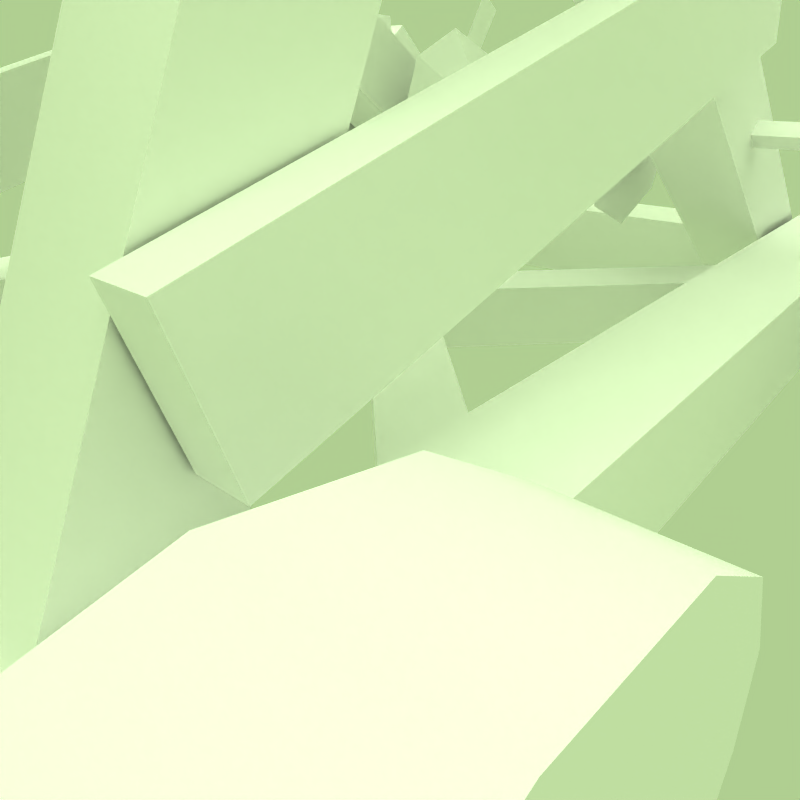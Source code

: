 # Source: catapult.blend  (saved by Blender 2.49.2; exported with 4.5.12 LTS)
import bpy
from mathutils import Matrix  # noqa: F401  (used for matrix-valued properties, if any)

bpy.ops.wm.read_factory_settings(use_empty=True)
scene = bpy.context.scene
scene.name = 'Scene'

# ---- collections
col_collection_1 = bpy.data.collections.new('Collection 1'); scene.collection.children.link(col_collection_1)
col_collection_2 = bpy.data.collections.new('Collection 2'); scene.collection.children.link(col_collection_2)

# ---- materials (node trees are filled in below, after node groups)
mat_catapult = bpy.data.materials.new('Catapult')
mat_catapult.alpha_threshold = 0.0
mat_catapult.diffuse_color = (1.0, 1.0, 1.0, 1.0)
mat_catapult.roughness = 0.5
mat_catapult.specular_intensity = 0.0
mat_catapultnocull = bpy.data.materials.new('CatapultNoCull')
mat_catapultnocull.alpha_threshold = 0.0
mat_catapultnocull.diffuse_color = (1.0, 1.0, 1.0, 1.0)
mat_catapultnocull.roughness = 0.5
mat_catapultnocull.specular_intensity = 0.0

# ---- node groups
ng_auto_smooth = bpy.data.node_groups.new('Auto Smooth', 'GeometryNodeTree')
_s = ng_auto_smooth.interface.new_socket(name='Geometry', in_out='OUTPUT', socket_type='NodeSocketGeometry')
_s = ng_auto_smooth.interface.new_socket(name='Geometry', in_out='INPUT', socket_type='NodeSocketGeometry')
_s = ng_auto_smooth.interface.new_socket(name='Angle', in_out='INPUT', socket_type='NodeSocketFloat')
_s.subtype = 'ANGLE'
_s.min_value = 0.0
_s.max_value = 3.142
ng_auto_smooth.is_modifier = True
_N = ng_auto_smooth.nodes; _L = ng_auto_smooth.links
n0 = _N.new('NodeGroupOutput'); n0.name = 'Group Output'; n0.location = (480, -100)
n1 = _N.new('NodeGroupInput'); n1.name = 'Group Input'; n1.location = (-420, -300)
n2 = _N.new('NodeGroupInput'); n2.name = 'Group Input.001'; n2.location = (-60, -100)
n3 = _N.new('GeometryNodeSetShadeSmooth'); n3.name = 'Set Shade Smooth'; n3.location = (120, -100)
n3.domain = 'EDGE'
n4 = _N.new('GeometryNodeSetShadeSmooth'); n4.name = 'Set Shade Smooth.001'; n4.location = (300, -100)
n5 = _N.new('GeometryNodeInputMeshEdgeAngle'); n5.name = 'Edge Angle'; n5.location = (-420, -220)
n6 = _N.new('GeometryNodeInputEdgeSmooth'); n6.name = 'Is Edge Smooth'; n6.location = (-60, -160)
n7 = _N.new('GeometryNodeInputShadeSmooth'); n7.name = 'Is Face Smooth'; n7.location = (-240, -340)
n8 = _N.new('FunctionNodeBooleanMath'); n8.name = 'Boolean Math'; n8.location = (-60, -220)
n9 = _N.new('FunctionNodeCompare'); n9.name = 'Compare'; n9.location = (-240, -180)
n9.operation = 'LESS_EQUAL'
_L.new(n5.outputs[0], n9.inputs[0])
_L.new(n4.outputs[0], n0.inputs[0])
_L.new(n1.outputs[1], n9.inputs[1])
_L.new(n9.outputs[0], n8.inputs[0])
_L.new(n7.outputs[0], n8.inputs[1])
_L.new(n2.outputs[0], n3.inputs[0])
_L.new(n6.outputs[0], n3.inputs[1])
_L.new(n3.outputs[0], n4.inputs[0])
_L.new(n8.outputs[0], n3.inputs[2])
n0.is_active_output = True

# ---- material node trees

# ---- world
world_world = bpy.data.worlds.new('World'); scene.world = world_world
world_world.color = (0.69, 0.81, 0.57)
world_world.use_sun_shadow = False
world_world.sun_shadow_jitter_overblur = 0.0
world_world.cycles.sampling_method = 'MANUAL'
world_world.cycles.sample_map_resolution = 256

# ---- cameras
cam_camera_003 = bpy.data.cameras.new('Camera.003')
cam_camera_003.type = 'ORTHO'
cam_camera_003.passepartout_alpha = 0.2
cam_camera_003.clip_end = 100.0
cam_camera_003.lens = 35.0
cam_camera_003.ortho_scale = 23.5
cam_camera_003.show_passepartout = False
cam_camera_003.show_safe_areas = True
cam_camera_003.dof.focus_distance = 0.0
cam_camera_003.dof.aperture_fstop = 128.0
cam_camera_004 = bpy.data.cameras.new('Camera.004')
cam_camera_004.type = 'ORTHO'
cam_camera_004.passepartout_alpha = 0.2
cam_camera_004.clip_end = 100.0
cam_camera_004.lens = 28.64
cam_camera_004.ortho_scale = 24.19
cam_camera_004.show_passepartout = False
cam_camera_004.show_safe_areas = True
cam_camera_004.dof.focus_distance = 0.0
cam_camera_004.dof.aperture_fstop = 128.0
cam_camera_002 = bpy.data.cameras.new('Camera.002')
cam_camera_002.type = 'ORTHO'
cam_camera_002.passepartout_alpha = 0.2
cam_camera_002.clip_end = 100.0
cam_camera_002.lens = 35.0
cam_camera_002.ortho_scale = 21.0
cam_camera_002.show_passepartout = False
cam_camera_002.show_safe_areas = True
cam_camera_002.dof.focus_distance = 0.0
cam_camera_002.dof.aperture_fstop = 128.0
cam_camera_001 = bpy.data.cameras.new('Camera.001')
cam_camera_001.type = 'ORTHO'
cam_camera_001.passepartout_alpha = 0.2
cam_camera_001.clip_end = 100.0
cam_camera_001.lens = 35.0
cam_camera_001.ortho_scale = 24.31
cam_camera_001.show_passepartout = False
cam_camera_001.show_safe_areas = True
cam_camera_001.dof.focus_distance = 0.0
cam_camera_001.dof.aperture_fstop = 128.0
cam_camera = bpy.data.cameras.new('Camera')
cam_camera.passepartout_alpha = 0.2
cam_camera.clip_end = 100.0
cam_camera.lens = 30.9
cam_camera.ortho_scale = 19.5
cam_camera.show_passepartout = False
cam_camera.show_safe_areas = True
cam_camera.dof.focus_distance = 0.0
cam_camera.dof.aperture_fstop = 128.0

# ---- lights
light_spot_001 = bpy.data.lights.new('Spot.001', 'POINT')
light_spot_001.transmission_factor = 0.0
light_spot_001.cutoff_distance = 30.0
light_spot_001.energy = 147.6
light_spot_001.shadow_buffer_clip_start = 1.001
light_spot_001.shadow_soft_size = 1.0
light_spot_001.shadow_maximum_resolution = 0.006
light_spot_001.use_absolute_resolution = True
light_spot_001.cycles.use_multiple_importance_sampling = False
light_spot = bpy.data.lights.new('Spot', 'SUN')
light_spot.transmission_factor = 0.0
light_spot.cutoff_distance = 30.0
light_spot.angle = 1.571
light_spot.energy = 1.0
light_spot.shadow_buffer_clip_start = 1.001
light_spot.shadow_soft_size = 1.0
light_spot.shadow_cascade_max_distance = 1000.0
light_spot.cycles.use_multiple_importance_sampling = False

# ---- meshes
me_catapult = bpy.data.meshes.new('Catapult')
me_catapult.from_pydata([(-1.437, -20.44, 23.02), (-1.437, -13.11, 23.04), (1.558, -13.11, 23.04), (1.558, -20.44, 23.02), (-1.437, -20.42, 16.68), (-1.437, -13.09, 16.7), (1.558, -13.09, 16.7), (1.558, -20.42, 16.68), (1.121, -7.006, 19.97), (-1.0, -7.009, 19.97), (1.122, -8.165, 22.59), (1.12, -5.973, 22.64), (1.12, -5.847, 17.35), (1.122, -8.039, 17.29), (-0.9992, -8.168, 22.59), (-1.001, -5.976, 22.64), (-1.001, -5.85, 17.35), (-0.9993, -8.042, 17.29), (1.491, 7.709, 18.48), (1.491, 7.717, 21.37), (-1.396, 7.714, 21.37), (-1.396, 7.706, 18.48), (-1.003, -4.389, 21.13), (1.119, -4.386, 21.13), (1.119, -4.334, 18.93), (-1.003, -4.337, 18.93), (1.061, 7.715, 20.94), (-0.9668, 7.713, 20.94), (-0.9668, 7.707, 18.91), (1.061, 7.71, 18.91), (1.489, 9.274, 18.48), (-1.398, 9.271, 18.48), (-1.162, -12.48, 21.1), (-1.162, -12.47, 18.65), (1.283, -12.48, 21.1), (1.283, -12.47, 18.65), (-0.9978, -9.629, 18.81), (-0.9978, -9.681, 21.0), (1.124, -9.679, 21.0), (1.124, -9.626, 18.81), (4.069, 18.54, 21.36), (5.281, 16.73, 21.35), (5.706, 14.59, 21.35), (5.281, 12.45, 21.35), (4.069, 10.64, 21.34), (1.489, 9.279, 21.36), (-1.398, 9.276, 21.36), (-3.836, 10.64, 21.34), (-5.048, 12.45, 21.35), (-5.473, 14.59, 21.35), (-5.048, 16.73, 21.35), (-3.836, 18.54, 21.36), (-2.023, 19.75, 21.36), (0.1164, 20.18, 21.36), (2.255, 19.75, 21.36), (3.344, 17.88, 21.36), (4.334, 16.4, 21.35), (4.682, 14.65, 21.35), (4.334, 12.91, 21.35), (3.344, 11.42, 21.35), (1.236, 10.32, 21.36), (-1.123, 10.31, 21.36), (-3.115, 11.42, 21.35), (-4.105, 12.91, 21.35), (-4.452, 14.65, 21.35), (-4.105, 16.4, 21.35), (-3.115, 17.88, 21.36), (-1.633, 18.87, 21.36), (0.1147, 19.22, 21.36), (1.862, 18.87, 21.36), (1.703, 15.31, 14.8), (3.046, 15.86, 15.77), (3.944, 16.23, 17.23), (4.343, 16.31, 18.46), (3.371, 17.81, 18.46), (3.046, 17.57, 17.23), (2.359, 16.89, 15.77), (1.331, 15.86, 14.8), (0.7743, 16.23, 14.8), (1.331, 17.58, 15.77), (1.703, 18.47, 17.23), (1.902, 18.81, 18.47), (0.1179, 18.79, 17.23), (0.1179, 17.82, 15.77), (0.1179, 16.36, 14.8), (-0.5386, 16.23, 14.8), (-1.095, 17.58, 15.77), (-1.467, 18.47, 17.23), (-1.596, 18.86, 18.47), (-3.09, 17.89, 18.46), (-2.81, 17.57, 17.23), (-2.123, 16.89, 15.77), (-1.095, 15.86, 14.8), (-1.467, 15.31, 14.8), (-2.81, 15.86, 15.77), (-3.708, 16.23, 17.23), (-4.099, 16.42, 18.46), (-4.469, 14.67, 18.46), (-4.023, 14.65, 17.22), (-3.052, 14.65, 15.77), (-1.597, 14.65, 14.8), (0.1179, 14.65, 14.46), (-1.467, 13.99, 14.8), (-2.81, 13.44, 15.77), (-3.708, 13.06, 17.22), (-4.143, 12.92, 18.46), (-3.171, 11.42, 18.45), (-2.81, 11.72, 17.22), (-2.123, 12.41, 15.77), (-1.095, 13.44, 14.79), (-0.5386, 13.06, 14.79), (-1.095, 11.72, 15.76), (-1.467, 10.82, 17.22), (-1.192, 10.28, 18.48), (0.1179, 10.5, 17.22), (0.1179, 11.48, 15.76), (0.1179, 12.93, 14.79), (0.7743, 13.06, 14.79), (1.331, 11.72, 15.76), (1.703, 10.82, 17.22), (1.168, 10.25, 18.48), (3.291, 11.34, 18.45), (3.046, 11.72, 17.22), (2.359, 12.41, 15.77), (1.331, 13.44, 14.79), (1.703, 13.99, 14.8), (3.046, 13.44, 15.77), (3.944, 13.06, 17.22), (4.3, 12.81, 18.46), (4.669, 14.56, 18.46), (4.259, 14.65, 17.22), (3.287, 14.65, 15.77), (1.833, 14.65, 14.8), (0.1147, 19.23, 18.47), (2.387, 14.65, 14.16), (4.311, 14.65, 15.45), (5.597, 14.65, 17.37), (5.18, 12.55, 17.37), (3.992, 13.04, 15.45), (2.215, 13.78, 14.16), (1.723, 13.05, 14.16), (3.083, 11.68, 15.44), (3.992, 10.77, 17.37), (2.215, 9.911, 17.37), (1.723, 10.77, 15.44), (0.9864, 12.55, 14.16), (0.1179, 12.38, 14.16), (0.1179, 10.46, 15.44), (0.1179, 9.494, 17.37), (-1.979, 9.911, 17.37), (-1.487, 10.77, 15.44), (-0.7506, 12.55, 14.16), (-1.487, 13.05, 14.16), (-2.847, 11.68, 15.44), (-3.756, 10.77, 17.37), (-4.944, 12.55, 17.37), (-3.756, 13.04, 15.45), (-1.979, 13.78, 14.16), (0.1179, 14.65, 13.71), (-2.152, 14.65, 14.16), (-4.076, 14.65, 15.45), (-5.361, 14.65, 17.37), (-4.944, 16.74, 17.38), (-3.756, 16.25, 15.45), (-1.979, 15.52, 14.16), (-1.487, 16.26, 14.17), (-2.847, 17.61, 15.45), (-3.756, 18.52, 17.38), (-1.979, 19.71, 17.38), (-1.487, 18.52, 15.45), (-0.7506, 16.75, 14.17), (0.1179, 16.92, 14.17), (0.1179, 18.84, 15.46), (0.1179, 20.12, 17.38), (2.215, 19.71, 17.38), (1.723, 18.52, 15.45), (0.9864, 16.75, 14.17), (1.723, 16.26, 14.17), (3.083, 17.61, 15.45), (3.992, 18.52, 17.38), (5.18, 16.74, 17.38), (3.992, 16.25, 15.45), (2.215, 15.52, 14.16), (4.86, -8.052, 20.34), (7.26, -8.052, 20.34), (4.86, -5.386, 26.08), (4.86, -3.209, 25.07), (7.26, -3.209, 25.07), (7.26, -5.386, 26.08), (4.86, -14.65, 6.131), (4.86, -12.48, 5.12), (7.26, -12.48, 5.12), (7.26, -14.65, 6.131), (7.26, -5.374, 20.41), (7.26, -6.409, 18.18), (4.86, -6.409, 18.18), (4.86, -5.374, 20.41), (7.26, 14.3, 6.66), (7.26, 12.14, 5.234), (4.86, 12.14, 5.234), (4.86, 14.3, 6.66), (-9.0, 10.37, 7.088), (-9.0, 11.89, 7.09), (-9.0, 10.37, 8.605), (-9.0, 11.88, 8.607), (-8.069, 10.37, 7.088), (-8.069, 11.89, 7.09), (-8.069, 10.37, 8.605), (-8.069, 11.88, 8.607), (-4.738, -7.539, 19.4), (-4.739, -6.439, 19.44), (-4.739, -6.476, 20.54), (-4.738, -7.575, 20.5), (4.86, -7.538, 19.4), (4.859, -6.44, 19.44), (4.859, -6.476, 20.53), (4.86, -7.574, 20.5), (15.67, 6.877, 10.89), (15.67, 7.241, 10.52), (15.67, 6.874, 10.16), (15.67, 6.511, 10.52), (-7.621, 6.867, 10.53), (-9.565, 6.867, 10.53), (-7.621, 3.296, 11.58), (-7.621, 4.093, 11.68), (-7.621, 3.603, 12.32), (-7.621, 5.339, 14.23), (-7.621, 7.918, 14.1), (-7.621, 8.02, 13.3), (-7.621, 8.658, 13.79), (-7.621, 10.57, 12.05), (-7.621, 10.44, 9.475), (-7.621, 9.641, 9.372), (-7.621, 10.13, 8.735), (-7.621, 8.395, 6.823), (-7.621, 5.816, 6.954), (-7.621, 5.713, 7.751), (-7.621, 5.076, 7.262), (-7.621, 3.164, 8.998), (-9.565, 3.296, 11.58), (-9.565, 4.093, 11.68), (-9.565, 3.603, 12.32), (-9.565, 5.339, 14.23), (-9.565, 7.918, 14.1), (-9.565, 8.02, 13.3), (-9.565, 8.658, 13.79), (-9.565, 10.57, 12.05), (-9.565, 10.44, 9.475), (-9.565, 9.641, 9.372), (-9.565, 10.13, 8.735), (-9.565, 8.395, 6.823), (-9.565, 5.816, 6.954), (-9.565, 5.713, 7.751), (-9.565, 5.076, 7.262), (-9.565, 3.164, 8.998), (-3.513, 4.743, 8.395), (-3.513, 6.871, 7.517), (-3.513, 8.997, 8.401), (-3.513, 9.875, 10.53), (-3.513, 8.991, 12.66), (-3.513, 6.862, 13.53), (-3.513, 4.736, 12.65), (-3.513, 3.858, 10.52), (-8.197, 2.554, 15.27), (-8.197, 3.269, 12.79), (-7.21, 3.269, 12.79), (-7.21, 2.554, 15.27), (-8.197, -12.82, 10.83), (-8.197, -12.1, 8.354), (-7.21, -12.1, 8.354), (-7.21, -12.82, 10.83), (7.33, 2.554, 15.27), (7.33, 3.269, 12.79), (8.317, 3.269, 12.79), (8.317, 2.554, 15.27), (7.33, -12.82, 10.83), (7.33, -12.1, 8.354), (8.317, -12.1, 8.354), (8.317, -12.82, 10.83), (-9.94, -16.6, 7.11), (-9.94, 15.77, 7.159), (-7.337, 15.77, 7.159), (-7.337, -16.6, 7.11), (-9.94, -16.6, 4.252), (-9.94, 15.78, 4.301), (-7.337, 15.78, 4.301), (-7.337, -16.6, 4.252), (7.458, -16.6, 7.137), (7.458, 15.77, 7.186), (10.06, 15.77, 7.186), (10.06, -16.6, 7.137), (7.458, -16.6, 4.266), (7.458, 15.78, 4.315), (10.06, 15.78, 4.315), (10.06, -16.6, 4.266), (10.86, -15.36, 3.811), (10.86, -12.56, 3.815), (-10.74, -12.56, 3.815), (-10.74, -15.36, 3.811), (10.86, -15.36, 6.611), (10.86, -12.56, 6.615), (-10.74, -12.56, 6.615), (-10.74, -15.36, 6.611), (10.86, 12.14, 3.852), (10.86, 14.94, 3.857), (-10.74, 14.94, 3.857), (-10.74, 12.14, 3.852), (10.86, 12.14, 6.652), (10.86, 14.94, 6.657), (-10.74, 14.94, 6.657), (-10.74, 12.14, 6.652), (0.06048, 0.7166, 4.722), (1.329, -0.5523, 4.72), (8.703, 6.822, 4.731), (8.703, -7.929, 6.503), (-1.208, -0.555, 6.514), (-8.582, 6.819, 6.525), (0.06048, -1.821, 4.718), (-8.582, -7.929, 6.503), (0.06048, -1.824, 6.512), (8.703, -7.926, 4.709), (-8.582, 6.822, 4.731), (-1.208, -0.5523, 4.72), (-7.313, 8.09, 4.733), (-7.313, 8.088, 6.527), (7.434, -9.195, 4.707), (7.434, -9.198, 6.501), (8.703, 6.819, 6.525), (7.434, 8.088, 6.527), (7.434, 8.09, 4.733), (-7.313, -9.198, 6.501), (-7.313, -9.195, 4.707), (-8.582, -7.926, 4.709), (1.329, -0.555, 6.514), (0.06048, 0.7139, 6.516), (-8.528, 10.75, 8.395), (-8.528, 11.2, 8.361), (-8.528, 10.72, 8.628), (-8.528, 11.12, 8.854), (-8.528, 10.54, 8.878), (-8.528, 10.75, 9.223), (-8.528, 10.26, 8.821), (-8.528, 10.01, 9.101), (-8.528, 10.57, 8.155), (-8.528, 10.45, 7.85), (-8.528, 11.59, 7.876), (-8.528, 10.56, 7.493), (-8.528, 11.57, 7.634), (-8.528, 11.34, 7.361), (-8.528, 10.88, 7.252), (-8.528, 14.07, 12.51), (-8.528, 14.58, 12.11), (-8.528, 13.85, 12.7), (-8.528, 14.79, 11.94), (-8.528, 11.88, 6.723), (-8.528, 11.57, 6.915), (10.67, 9.977, 8.862), (10.67, 8.868, 7.197), (10.67, 8.481, 5.234), (10.67, 8.874, 3.273), (10.67, 9.988, 1.612), (10.67, 11.65, 0.5028), (10.67, 13.62, 0.1155), (10.67, 15.58, 0.5087), (10.67, 17.24, 1.623), (10.67, 18.35, 3.288), (10.67, 18.73, 5.25), (10.67, 18.34, 7.211), (10.67, 17.23, 8.873), (10.67, 15.56, 9.982), (10.67, 13.6, 10.37), (10.67, 11.64, 9.976), (12.81, 9.977, 8.862), (12.81, 8.868, 7.197), (12.81, 8.481, 5.234), (12.81, 8.874, 3.273), (12.81, 9.988, 1.612), (12.81, 11.65, 0.5028), (12.81, 13.62, 0.1155), (12.81, 15.58, 0.5088), (12.81, 17.24, 1.623), (12.81, 18.35, 3.288), (12.81, 18.73, 5.25), (12.81, 18.34, 7.211), (12.81, 17.23, 8.873), (12.81, 15.56, 9.982), (12.81, 13.6, 10.37), (12.81, 11.64, 9.976), (10.67, 13.61, 5.242), (12.81, 13.61, 5.242), (-10.49, 13.61, 5.242), (-12.63, 13.61, 5.242), (-10.49, 11.64, 9.976), (-10.49, 13.6, 10.37), (-10.49, 15.56, 9.982), (-10.49, 17.23, 8.873), (-10.49, 18.34, 7.211), (-10.49, 18.73, 5.25), (-10.49, 18.35, 3.288), (-10.49, 17.24, 1.623), (-10.49, 15.58, 0.5088), (-10.49, 13.62, 0.1155), (-10.49, 11.65, 0.5028), (-10.49, 9.988, 1.612), (-10.49, 8.874, 3.273), (-10.49, 8.481, 5.234), (-10.49, 8.868, 7.197), (-10.49, 9.977, 8.862), (-12.63, 11.64, 9.976), (-12.63, 13.6, 10.37), (-12.63, 15.56, 9.982), (-12.63, 17.23, 8.873), (-12.63, 18.34, 7.211), (-12.63, 18.73, 5.25), (-12.63, 18.35, 3.288), (-12.63, 17.24, 1.623), (-12.63, 15.58, 0.5087), (-12.63, 13.62, 0.1155), (-12.63, 11.65, 0.5028), (-12.63, 9.988, 1.612), (-12.63, 8.874, 3.273), (-12.63, 8.481, 5.234), (-12.63, 8.868, 7.197), (-12.63, 9.977, 8.862), (-12.63, -17.66, 8.82), (-12.63, -18.77, 7.155), (-12.63, -19.16, 5.192), (-12.63, -18.77, 3.231), (-12.63, -17.65, 1.57), (-12.63, -15.99, 0.4609), (-12.63, -14.02, 0.07359), (-12.63, -12.06, 0.4668), (-12.63, -10.4, 1.581), (-12.63, -9.293, 3.246), (-12.63, -8.906, 5.208), (-12.63, -9.299, 7.169), (-12.63, -10.41, 8.831), (-12.63, -12.08, 9.94), (-12.63, -14.04, 10.33), (-12.63, -16.0, 9.934), (-10.49, -17.66, 8.82), (-10.49, -18.77, 7.155), (-10.49, -19.16, 5.192), (-10.49, -18.77, 3.231), (-10.49, -17.65, 1.57), (-10.49, -15.99, 0.4609), (-10.49, -14.02, 0.07359), (-10.49, -12.06, 0.4668), (-10.49, -10.4, 1.581), (-10.49, -9.293, 3.246), (-10.49, -8.906, 5.208), (-10.49, -9.299, 7.169), (-10.49, -10.41, 8.831), (-10.49, -12.08, 9.94), (-10.49, -14.04, 10.33), (-10.49, -16.0, 9.934), (-12.63, -14.03, 5.2), (-10.49, -14.03, 5.2), (12.81, -14.03, 5.2), (10.67, -14.03, 5.2), (12.81, -16.0, 9.934), (12.81, -14.04, 10.33), (12.81, -12.08, 9.94), (12.81, -10.41, 8.831), (12.81, -9.299, 7.169), (12.81, -8.906, 5.208), (12.81, -9.293, 3.246), (12.81, -10.4, 1.581), (12.81, -12.06, 0.4668), (12.81, -14.02, 0.07359), (12.81, -15.99, 0.4609), (12.81, -17.65, 1.57), (12.81, -18.77, 3.231), (12.81, -19.16, 5.192), (12.81, -18.77, 7.155), (12.81, -17.66, 8.82), (10.67, -16.0, 9.934), (10.67, -14.04, 10.33), (10.67, -12.08, 9.94), (10.67, -10.41, 8.831), (10.67, -9.299, 7.169), (10.67, -8.906, 5.208), (10.67, -9.293, 3.246), (10.67, -10.4, 1.581), (10.67, -12.06, 0.4668), (10.67, -14.02, 0.07359), (10.67, -15.99, 0.4609), (10.67, -17.65, 1.57), (10.67, -18.77, 3.231), (10.67, -19.16, 5.192), (10.67, -18.77, 7.155), (10.67, -17.66, 8.82), (-8.528, 15.66, 15.35), (-8.528, 16.73, 14.62), (-3.513, 6.867, 10.53), (14.51, 13.89, 17.56), (14.51, 13.91, 3.512), (14.51, -0.1351, 3.491), (14.51, -0.1564, 17.54), (-2.557, 6.032, 9.688), (-2.557, 6.869, 9.343), (-2.557, 7.704, 9.691), (-2.557, 8.049, 10.53), (-2.557, 7.702, 11.36), (-2.557, 6.865, 11.71), (-2.557, 6.029, 11.36), (-2.557, 5.684, 10.52), (0.06132, 5.089, 10.52), (0.06132, 5.608, 11.78), (0.06132, 6.864, 12.3), (0.06132, 8.122, 11.78), (0.06132, 8.644, 10.53), (0.06132, 8.125, 9.271), (0.06132, 5.612, 9.267), (0.06132, 6.869, 8.748), (2.679, 5.684, 10.52), (2.679, 6.029, 11.36), (2.679, 6.865, 11.71), (2.679, 7.702, 11.36), (2.679, 8.049, 10.53), (2.679, 7.704, 9.691), (2.679, 6.869, 9.343), (2.679, 6.032, 9.688), (3.636, 6.867, 10.53), (3.636, 3.858, 10.52), (3.636, 4.736, 12.65), (3.636, 6.862, 13.53), (3.636, 8.991, 12.66), (3.636, 9.875, 10.53), (3.636, 8.997, 8.401), (3.636, 6.871, 7.517), (3.636, 4.743, 8.395), (-10.51, 6.498, 10.53), (-10.51, 6.861, 10.16), (-10.51, 7.228, 10.53), (-10.51, 6.864, 10.89), (-4.625, 14.3, 6.66), (-4.625, 12.14, 5.234), (-7.025, 12.14, 5.234), (-7.025, 14.3, 6.66), (-4.625, -5.374, 20.41), (-4.625, -6.409, 18.18), (-7.025, -6.409, 18.18), (-7.025, -5.374, 20.41), (-7.025, -14.65, 6.131), (-7.025, -12.48, 5.12), (-4.625, -12.48, 5.12), (-4.625, -14.65, 6.131), (-7.025, -5.386, 26.08), (-7.025, -3.209, 25.07), (-4.625, -3.209, 25.07), (-4.625, -5.386, 26.08), (-7.025, -8.052, 20.34), (-4.625, -8.052, 20.34), (1.563, -14.04, 22.81), (1.563, -14.04, 16.95), (1.563, -18.17, 16.94), (1.563, -18.18, 22.81), (3.534, -14.04, 22.28), (3.534, -14.04, 17.48), (3.534, -18.17, 17.47), (3.534, -18.18, 22.27), (3.534, -20.32, 21.02), (3.534, -20.31, 18.72), (3.534, -18.29, 18.72), (3.534, -18.29, 21.02), (1.563, -20.32, 21.02), (1.563, -20.31, 18.72), (1.563, -18.29, 18.72), (1.563, -18.29, 21.03), (-1.445, -18.29, 21.03), (-1.445, -18.29, 18.72), (-1.445, -20.31, 18.72), (-1.445, -20.32, 21.02), (-3.416, -18.29, 21.02), (-3.416, -18.29, 18.72), (-3.416, -20.31, 18.72), (-3.416, -20.32, 21.02), (-3.416, -18.18, 22.27), (-3.416, -18.17, 17.47), (-3.416, -14.04, 17.48), (-3.416, -14.04, 22.28), (-1.445, -18.18, 22.81), (-1.445, -18.17, 16.94), (-1.445, -14.04, 16.95), (-1.445, -14.04, 22.81)], [(31, 113)], [(24, 29, 26, 23), (28, 25, 22, 27), (3, 0, 4, 7), (0, 1, 5, 4), (7, 6, 2, 3), (1, 0, 3, 2), (5, 6, 7, 4), (14, 37, 38, 10), (15, 14, 10, 11), (22, 15, 11, 23), (16, 25, 24, 12), (17, 16, 12, 13), (36, 17, 13, 39), (8, 10, 38), (9, 37, 14), (8, 11, 10), (9, 14, 15), (8, 23, 11), (9, 15, 22), (8, 24, 23), (9, 22, 25), (8, 12, 24), (9, 25, 16), (8, 13, 12), (9, 16, 17), (8, 39, 13), (9, 17, 36), (8, 38, 39), (9, 36, 37), (29, 18, 19, 26), (28, 21, 18, 29), (26, 19, 20, 27), (27, 20, 21, 28), (1, 2, 34, 32), (6, 5, 33, 35), (33, 32, 37, 36), (34, 35, 39, 38), (32, 34, 38, 37), (35, 33, 36, 39), (41, 180, 179, 40), (42, 136, 180, 41), (43, 137, 136, 42), (44, 142, 137, 43), (48, 155, 154, 47), (49, 161, 155, 48), (50, 162, 161, 49), (51, 167, 162, 50), (52, 168, 167, 51), (53, 173, 168, 52), (54, 174, 173, 53), (40, 179, 174, 54), (19, 45, 46, 20), (45, 19, 18, 30), (30, 18, 21, 31), (46, 31, 21, 20), (30, 142, 44, 45), (31, 46, 47, 154), (40, 55, 56, 41), (41, 56, 57, 42), (42, 57, 58, 43), (43, 58, 59, 44), (44, 59, 60, 45), (47, 46, 61, 62), (47, 62, 63, 48), (48, 63, 64, 49), (49, 64, 65, 50), (50, 65, 66, 51), (51, 66, 67, 52), (52, 67, 68, 53), (53, 68, 69, 54), (54, 69, 55, 40), (46, 45, 60, 61), (101, 132, 70), (132, 131, 71, 70), (131, 130, 72, 71), (130, 129, 73, 72), (72, 73, 74, 75), (71, 72, 75, 76), (70, 71, 76, 77), (101, 70, 77), (101, 77, 78), (77, 76, 79, 78), (76, 75, 80, 79), (75, 74, 81, 80), (80, 81, 133, 82), (79, 80, 82, 83), (78, 79, 83, 84), (101, 78, 84), (101, 84, 85), (84, 83, 86, 85), (83, 82, 87, 86), (82, 133, 88, 87), (87, 88, 89, 90), (86, 87, 90, 91), (85, 86, 91, 92), (101, 85, 92), (101, 92, 93), (92, 91, 94, 93), (91, 90, 95, 94), (90, 89, 96, 95), (95, 96, 97, 98), (94, 95, 98, 99), (93, 94, 99, 100), (101, 93, 100), (101, 100, 102), (100, 99, 103, 102), (99, 98, 104, 103), (98, 97, 105, 104), (104, 105, 106, 107), (103, 104, 107, 108), (102, 103, 108, 109), (101, 102, 109), (101, 109, 110), (109, 108, 111, 110), (108, 107, 112, 111), (107, 106, 113, 112), (111, 112, 114, 115), (110, 111, 115, 116), (101, 110, 116), (101, 116, 117), (116, 115, 118, 117), (115, 114, 119, 118), (119, 120, 121, 122), (118, 119, 122, 123), (117, 118, 123, 124), (101, 117, 124), (101, 124, 125), (124, 123, 126, 125), (123, 122, 127, 126), (122, 121, 128, 127), (127, 128, 129, 130), (126, 127, 130, 131), (125, 126, 131, 132), (101, 125, 132), (113, 114, 112), (114, 120, 119), (113, 120, 114), (67, 88, 133, 68), (66, 89, 88, 67), (65, 96, 89, 66), (64, 97, 96, 65), (63, 105, 97, 64), (62, 106, 105, 63), (61, 113, 106, 62), (60, 120, 113, 61), (59, 121, 120, 60), (58, 128, 121, 59), (57, 129, 128, 58), (56, 73, 129, 57), (55, 74, 73, 56), (55, 69, 81, 74), (68, 133, 81, 69), (158, 134, 139), (139, 134, 135, 138), (138, 135, 136, 137), (141, 138, 137, 142), (140, 139, 138, 141), (158, 139, 140), (158, 140, 145), (145, 140, 141, 144), (144, 141, 142, 143), (147, 144, 143, 148), (146, 145, 144, 147), (158, 145, 146), (158, 146, 151), (151, 146, 147, 150), (150, 147, 148, 149), (153, 150, 149, 154), (152, 151, 150, 153), (158, 151, 152), (158, 152, 157), (157, 152, 153, 156), (156, 153, 154, 155), (160, 156, 155, 161), (159, 157, 156, 160), (158, 157, 159), (158, 159, 164), (164, 159, 160, 163), (163, 160, 161, 162), (166, 163, 162, 167), (165, 164, 163, 166), (158, 164, 165), (158, 165, 170), (170, 165, 166, 169), (169, 166, 167, 168), (172, 169, 168, 173), (171, 170, 169, 172), (158, 170, 171), (158, 171, 176), (176, 171, 172, 175), (175, 172, 173, 174), (178, 175, 174, 179), (177, 176, 175, 178), (158, 176, 177), (158, 177, 182), (182, 177, 178, 181), (181, 178, 179, 180), (135, 181, 180, 136), (134, 182, 181, 135), (158, 182, 134), (31, 154, 149), (31, 149, 148), (30, 31, 148), (30, 148, 143), (30, 143, 142), (23, 26, 27), (23, 27, 22), (25, 28, 24), (28, 29, 24), (195, 194, 191, 190), (189, 183, 195, 190), (194, 184, 192, 191), (183, 185, 186, 196), (188, 184, 193, 187), (195, 183, 196), (194, 193, 184), (183, 189, 192, 184), (185, 183, 184, 188), (196, 186, 187, 193), (199, 198, 194, 195), (188, 187, 186, 185), (196, 193, 197, 200), (198, 197, 193, 194), (200, 199, 195, 196), (201, 203, 204, 202), (205, 206, 208, 207), (209, 210, 214, 213), (210, 211, 215, 214), (211, 212, 216, 215), (213, 216, 212, 209), (219, 217, 220), (219, 218, 217), (238, 223, 239, 254), (240, 239, 223, 224), (241, 240, 224, 225), (242, 241, 225, 226), (243, 242, 226, 227), (244, 243, 227, 228), (245, 244, 228, 229), (246, 245, 229, 230), (247, 246, 230, 231), (248, 247, 231, 232), (249, 248, 232, 233), (250, 249, 233, 234), (251, 250, 234, 235), (252, 251, 235, 236), (253, 252, 236, 237), (254, 253, 237, 238), (221, 223, 238), (239, 222, 254), (221, 224, 223), (222, 239, 240), (221, 225, 224), (222, 240, 241), (221, 226, 225), (222, 241, 242), (221, 227, 226), (222, 242, 243), (221, 228, 227), (222, 243, 244), (221, 229, 228), (222, 244, 245), (221, 230, 229), (222, 245, 246), (221, 231, 230), (222, 246, 247), (221, 232, 231), (222, 247, 248), (221, 233, 232), (222, 248, 249), (221, 234, 233), (222, 249, 250), (221, 235, 234), (222, 250, 251), (221, 236, 235), (222, 251, 252), (221, 237, 236), (222, 252, 253), (221, 238, 237), (222, 253, 254), (263, 266, 265, 264), (267, 268, 269, 270), (263, 264, 268, 267), (264, 265, 269, 268), (265, 266, 270, 269), (267, 270, 266, 263), (271, 274, 273, 272), (275, 276, 277, 278), (271, 272, 276, 275), (272, 273, 277, 276), (273, 274, 278, 277), (275, 278, 274, 271), (283, 286, 282, 279), (279, 280, 284, 283), (285, 284, 280, 281), (286, 285, 281, 282), (282, 281, 280, 279), (291, 294, 290, 287), (287, 288, 292, 291), (293, 292, 288, 289), (294, 293, 289, 290), (290, 289, 288, 287), (299, 300, 301, 302), (296, 297, 301, 300), (299, 302, 298, 295), (307, 308, 309, 310), (304, 305, 309, 308), (307, 310, 306, 303), (320, 312, 333, 314), (311, 323, 324, 334), (331, 317, 319, 330), (318, 315, 322, 332), (317, 325, 326, 319), (315, 316, 321, 322), (312, 313, 327, 333), (311, 334, 328, 329), (333, 327, 328, 334), (315, 319, 333, 334), (316, 315, 334, 324), (319, 315, 318, 330), (314, 333, 319, 326), (335, 337, 338, 336), (337, 339, 340, 338), (339, 341, 342, 340), (347, 348, 349, 346), (335, 336, 343), (336, 350, 351, 345), (347, 354, 355, 348), (343, 336, 345, 344), (344, 345, 347, 346), (388, 357, 356), (389, 372, 373), (388, 358, 357), (389, 373, 374), (388, 359, 358), (389, 374, 375), (388, 360, 359), (389, 375, 376), (388, 361, 360), (389, 376, 377), (388, 362, 361), (389, 377, 378), (388, 363, 362), (389, 378, 379), (388, 364, 363), (389, 379, 380), (388, 365, 364), (389, 380, 381), (388, 366, 365), (389, 381, 382), (388, 367, 366), (389, 382, 383), (388, 368, 367), (389, 383, 384), (388, 369, 368), (389, 384, 385), (388, 370, 369), (389, 385, 386), (388, 371, 370), (389, 386, 387), (388, 356, 371), (389, 387, 372), (356, 357, 373, 372), (357, 358, 374, 373), (358, 359, 375, 374), (359, 360, 376, 375), (360, 361, 377, 376), (361, 362, 378, 377), (362, 363, 379, 378), (363, 364, 380, 379), (364, 365, 381, 380), (365, 366, 382, 381), (366, 367, 383, 382), (367, 368, 384, 383), (368, 369, 385, 384), (369, 370, 386, 385), (370, 371, 387, 386), (371, 356, 372, 387), (408, 423, 407, 392), (409, 408, 392, 393), (410, 409, 393, 394), (411, 410, 394, 395), (412, 411, 395, 396), (413, 412, 396, 397), (414, 413, 397, 398), (415, 414, 398, 399), (416, 415, 399, 400), (417, 416, 400, 401), (418, 417, 401, 402), (419, 418, 402, 403), (420, 419, 403, 404), (421, 420, 404, 405), (422, 421, 405, 406), (423, 422, 406, 407), (390, 392, 407), (391, 423, 408), (390, 393, 392), (391, 408, 409), (390, 394, 393), (391, 409, 410), (390, 395, 394), (391, 410, 411), (390, 396, 395), (391, 411, 412), (390, 397, 396), (391, 412, 413), (390, 398, 397), (391, 413, 414), (390, 399, 398), (391, 414, 415), (390, 400, 399), (391, 415, 416), (390, 401, 400), (391, 416, 417), (390, 402, 401), (391, 417, 418), (390, 403, 402), (391, 418, 419), (390, 404, 403), (391, 419, 420), (390, 405, 404), (391, 420, 421), (390, 406, 405), (391, 421, 422), (390, 407, 406), (391, 422, 423), (456, 425, 424), (457, 440, 441), (456, 426, 425), (457, 441, 442), (456, 427, 426), (457, 442, 443), (456, 428, 427), (457, 443, 444), (456, 429, 428), (457, 444, 445), (456, 430, 429), (457, 445, 446), (456, 431, 430), (457, 446, 447), (456, 432, 431), (457, 447, 448), (456, 433, 432), (457, 448, 449), (456, 434, 433), (457, 449, 450), (456, 435, 434), (457, 450, 451), (456, 436, 435), (457, 451, 452), (456, 437, 436), (457, 452, 453), (456, 438, 437), (457, 453, 454), (456, 439, 438), (457, 454, 455), (456, 424, 439), (457, 455, 440), (424, 425, 441, 440), (425, 426, 442, 441), (426, 427, 443, 442), (427, 428, 444, 443), (428, 429, 445, 444), (429, 430, 446, 445), (430, 431, 447, 446), (431, 432, 448, 447), (432, 433, 449, 448), (433, 434, 450, 449), (434, 435, 451, 450), (435, 436, 452, 451), (436, 437, 453, 452), (437, 438, 454, 453), (438, 439, 455, 454), (439, 424, 440, 455), (476, 491, 475, 460), (477, 476, 460, 461), (478, 477, 461, 462), (479, 478, 462, 463), (480, 479, 463, 464), (481, 480, 464, 465), (482, 481, 465, 466), (483, 482, 466, 467), (484, 483, 467, 468), (485, 484, 468, 469), (486, 485, 469, 470), (487, 486, 470, 471), (488, 487, 471, 472), (489, 488, 472, 473), (490, 489, 473, 474), (491, 490, 474, 475), (458, 460, 475), (459, 491, 476), (458, 461, 460), (459, 476, 477), (458, 462, 461), (459, 477, 478), (458, 463, 462), (459, 478, 479), (458, 464, 463), (459, 479, 480), (458, 465, 464), (459, 480, 481), (458, 466, 465), (459, 481, 482), (458, 467, 466), (459, 482, 483), (458, 468, 467), (459, 483, 484), (458, 469, 468), (459, 484, 485), (458, 470, 469), (459, 485, 486), (458, 471, 470), (459, 486, 487), (458, 472, 471), (459, 487, 488), (458, 473, 472), (459, 488, 489), (458, 474, 473), (459, 489, 490), (458, 475, 474), (459, 490, 491), (352, 492, 350), (351, 493, 353), (350, 492, 493, 351), (256, 255, 494), (257, 256, 494), (258, 257, 494), (259, 258, 494), (260, 259, 494), (261, 260, 494), (262, 261, 494), (262, 494, 255), (497, 496, 495, 498), (255, 256, 500, 499), (256, 257, 501, 500), (257, 258, 502, 501), (258, 259, 503, 502), (259, 260, 504, 503), (260, 261, 505, 504), (261, 262, 506, 505), (262, 255, 499, 506), (499, 500, 514, 513), (500, 501, 512, 514), (501, 502, 511, 512), (502, 503, 510, 511), (503, 504, 509, 510), (504, 505, 508, 509), (505, 506, 507, 508), (506, 499, 513, 507), (515, 507, 513, 522), (516, 508, 507, 515), (517, 509, 508, 516), (518, 510, 509, 517), (519, 511, 510, 518), (520, 512, 511, 519), (521, 514, 512, 520), (522, 513, 514, 521), (524, 515, 522, 531), (525, 516, 515, 524), (526, 517, 516, 525), (527, 518, 517, 526), (528, 519, 518, 527), (529, 520, 519, 528), (530, 521, 520, 529), (531, 522, 521, 530), (524, 531, 523), (524, 523, 525), (525, 523, 526), (526, 523, 527), (527, 523, 528), (528, 523, 529), (529, 523, 530), (530, 523, 531), (218, 219, 533, 534), (217, 218, 534, 535), (220, 217, 535, 532), (219, 220, 532, 533), (532, 535, 533), (535, 534, 533), (536, 540, 541, 537), (538, 542, 543, 539), (540, 536, 539, 543), (548, 551, 550, 549), (537, 541, 542, 538), (540, 543, 549, 550), (551, 548, 552, 553), (553, 552, 544, 547), (542, 552, 543), (541, 540, 553), (548, 549, 543, 552), (553, 540, 550, 551), (542, 545, 544, 552), (547, 546, 541, 553), (541, 546, 545, 542), (2, 6, 35, 34), (1, 32, 33, 5), (558, 561, 560, 559), (554, 558, 559, 555), (555, 559, 560, 556), (556, 560, 561, 557), (557, 561, 558, 554), (566, 562, 565, 569), (567, 563, 562, 566), (568, 564, 563, 567), (569, 565, 564, 568), (565, 562, 563, 564), (574, 575, 576, 577), (570, 571, 575, 574), (571, 572, 576, 575), (572, 573, 577, 576), (573, 570, 574, 577), (582, 585, 581, 578), (583, 582, 578, 579), (584, 583, 579, 580), (585, 584, 580, 581), (581, 580, 579, 578)])
me_catapult.polygons.foreach_set('use_smooth', [0, 0, 0, 0, 0, 0, 0, 0, 0, 0, 0, 0, 0, 0, 0, 0, 0, 0, 0, 0, 0, 0, 0, 0, 0, 0, 0, 0, 0, 0, 0, 0, 0, 0, 0, 0, 0, 0, 0, 1, 1, 1, 1, 1, 1, 1, 1, 1, 1, 1, 1, 0, 0, 0, 0, 1, 1, 1, 1, 1, 1, 1, 1, 1, 1, 1, 1, 1, 1, 1, 1, 1, 1, 1, 1, 1, 1, 1, 1, 1, 1, 1, 1, 1, 1, 1, 1, 1, 1, 1, 1, 1, 1, 1, 1, 1, 1, 1, 1, 1, 1, 1, 1, 1, 1, 1, 1, 1, 1, 1, 1, 1, 1, 1, 1, 1, 1, 1, 1, 1, 1, 1, 1, 1, 1, 1, 1, 1, 1, 1, 1, 1, 1, 1, 1, 1, 1, 1, 1, 1, 1, 1, 1, 1, 1, 1, 1, 1, 1, 1, 1, 1, 1, 1, 1, 1, 1, 1, 1, 1, 1, 1, 1, 1, 1, 1, 1, 1, 1, 1, 1, 1, 1, 1, 1, 1, 1, 1, 1, 1, 1, 1, 1, 1, 1, 1, 1, 1, 1, 1, 1, 1, 1, 1, 1, 1, 1, 1, 1, 1, 1, 1, 1, 1, 1, 0, 0, 0, 0, 0, 0, 0, 0, 0, 0, 0, 0, 0, 0, 0, 0, 0, 0, 0, 0, 0, 1, 1, 1, 1, 1, 1, 0, 0, 0, 0, 0, 0, 0, 0, 0, 0, 0, 0, 0, 0, 0, 0, 0, 0, 0, 0, 0, 0, 0, 0, 0, 0, 0, 0, 0, 0, 0, 0, 0, 0, 0, 0, 0, 0, 0, 0, 0, 0, 0, 0, 0, 0, 0, 0, 0, 0, 0, 0, 0, 0, 0, 0, 0, 0, 0, 0, 0, 0, 0, 0, 0, 0, 0, 0, 0, 0, 0, 0, 0, 0, 0, 0, 0, 0, 0, 0, 0, 0, 0, 0, 0, 0, 0, 0, 0, 0, 0, 0, 0, 0, 0, 0, 0, 0, 0, 0, 0, 0, 0, 0, 0, 0, 0, 0, 0, 0, 0, 0, 0, 0, 0, 0, 0, 0, 0, 0, 0, 0, 0, 0, 0, 0, 0, 0, 0, 0, 1, 1, 1, 1, 1, 1, 1, 1, 1, 1, 1, 1, 1, 1, 1, 1, 1, 1, 1, 1, 1, 1, 1, 1, 1, 1, 1, 1, 1, 1, 1, 1, 0, 0, 0, 0, 0, 0, 0, 0, 0, 0, 0, 0, 0, 0, 0, 0, 0, 0, 0, 0, 0, 0, 0, 0, 0, 0, 0, 0, 0, 0, 0, 0, 0, 0, 0, 0, 0, 0, 0, 0, 0, 0, 0, 0, 0, 0, 0, 0, 0, 0, 0, 0, 0, 0, 0, 0, 0, 0, 0, 0, 0, 0, 0, 0, 1, 1, 1, 1, 1, 1, 1, 1, 1, 1, 1, 1, 1, 1, 1, 1, 1, 1, 1, 1, 1, 1, 1, 1, 1, 1, 1, 1, 1, 1, 1, 1, 0, 0, 0, 0, 0, 0, 0, 0, 0, 0, 0, 0, 0, 0, 0, 0, 0, 0, 0, 0, 0, 0, 0, 0, 0, 0, 0, 0, 0, 0, 0, 0, 0, 0, 0, 0, 0, 0, 0, 0, 0, 0, 0, 0, 0, 0, 0, 0, 0, 0, 0, 0, 1, 1, 1, 1, 1, 1, 1, 1, 1, 1, 1, 1, 1, 1, 1, 1, 0, 0, 0, 0, 0, 0, 0, 0, 0, 0, 0, 0, 0, 0, 0, 0, 1, 1, 1, 1, 1, 1, 0, 0, 0, 0, 0, 0, 0, 0, 0, 0, 0, 0, 0, 0, 0, 0, 0, 1, 1, 1, 1, 1, 0, 0, 0, 0, 0, 0, 0, 0, 0, 0, 1, 1, 1, 1, 1])
_uv = me_catapult.uv_layers.new(name='UVTex')
_uv.uv.foreach_set('vector', [0.8444, 0.51, 0.8435, 0.2196, 0.8924, 0.2194, 0.8972, 0.5112, 0.8435, 0.2196, 0.8444, 0.51, 0.8972, 0.5112, 0.8924, 0.2194, 0.7378, 0.6438, 0.6972, 0.6438, 0.6972, 0.5861, 0.7378, 0.5861, 0.5949, 0.7131, 0.6972, 0.7131, 0.6972, 0.7736, 0.5949, 0.7736, 0.8496, 0.7736, 0.7378, 0.7736, 0.7378, 0.7131, 0.8496, 0.7131, 0.6972, 0.7131, 0.6972, 0.6438, 0.7378, 0.6438, 0.7378, 0.7131, 0.6972, 0.7736, 0.7378, 0.7736, 0.7378, 0.8416, 0.6972, 0.8416, 0.981, 0.5821, 0.9807, 0.6283, 0.9461, 0.6283, 0.9459, 0.5821, 0.9812, 0.5313, 0.981, 0.5821, 0.9459, 0.5821, 0.9456, 0.5313, 0.9812, 0.4805, 0.9812, 0.5313, 0.9456, 0.5313, 0.9456, 0.4805, 0.9812, 0.5313, 0.9812, 0.4805, 0.9456, 0.4805, 0.9456, 0.5313, 0.981, 0.5821, 0.9812, 0.5313, 0.9456, 0.5313, 0.9459, 0.5821, 0.9809, 0.6283, 0.981, 0.5821, 0.9459, 0.5821, 0.9463, 0.6283, 0.8694, 0.5744, 0.9326, 0.6023, 0.8943, 0.6388, 0.8694, 0.5744, 0.8943, 0.6388, 0.9326, 0.6023, 0.8694, 0.5744, 0.9338, 0.5494, 0.9326, 0.6023, 0.8694, 0.5744, 0.9326, 0.6023, 0.9338, 0.5494, 0.8694, 0.5744, 0.8972, 0.5112, 0.9338, 0.5494, 0.8694, 0.5744, 0.9338, 0.5494, 0.8972, 0.5112, 0.8694, 0.5744, 0.8444, 0.51, 0.8972, 0.5112, 0.8694, 0.5744, 0.8972, 0.5112, 0.8444, 0.51, 0.8694, 0.5744, 0.8062, 0.5465, 0.8444, 0.51, 0.8694, 0.5744, 0.8444, 0.51, 0.8062, 0.5465, 0.8694, 0.5744, 0.805, 0.5994, 0.8062, 0.5465, 0.8694, 0.5744, 0.8062, 0.5465, 0.805, 0.5994, 0.8694, 0.5744, 0.8415, 0.6376, 0.805, 0.5994, 0.8694, 0.5744, 0.805, 0.5994, 0.8415, 0.6376, 0.8694, 0.5744, 0.8943, 0.6388, 0.8415, 0.6376, 0.8694, 0.5744, 0.8415, 0.6376, 0.8943, 0.6388, 0.8435, 0.2196, 0.8327, 0.2118, 0.9031, 0.2115, 0.8924, 0.2194, 0.9809, 0.2098, 0.9884, 0.1994, 0.9378, 0.1994, 0.9453, 0.2098, 0.9453, 0.2098, 0.9378, 0.1994, 0.9884, 0.1994, 0.9809, 0.2098, 0.8924, 0.2194, 0.9031, 0.2115, 0.8327, 0.2118, 0.8435, 0.2196, 0.6972, 0.7131, 0.7378, 0.7131, 0.7243, 0.7283, 0.71, 0.7283, 0.7378, 0.7736, 0.6972, 0.7736, 0.71, 0.7587, 0.7243, 0.7587, 0.8378, 0.7063, 0.8968, 0.7064, 0.8943, 0.6388, 0.8415, 0.6376, 0.8968, 0.7064, 0.8378, 0.7063, 0.8415, 0.6376, 0.8943, 0.6388, 0.9835, 0.692, 0.9436, 0.6921, 0.9461, 0.6283, 0.9807, 0.6283, 0.9436, 0.6921, 0.9835, 0.692, 0.9809, 0.6283, 0.9463, 0.6283, 0.5508, 0.5032, 0.5351, 0.4575, 0.5517, 0.4438, 0.5815, 0.4774, 0.5109, 0.5169, 0.5117, 0.4654, 0.5351, 0.4575, 0.5508, 0.5032, 0.4698, 0.5164, 0.4856, 0.4649, 0.5117, 0.4654, 0.5109, 0.5169, 0.4341, 0.5055, 0.4601, 0.4556, 0.4856, 0.4649, 0.4698, 0.5164, 0.4703, 0.3152, 0.4855, 0.3619, 0.4601, 0.3711, 0.435, 0.3254, 0.5106, 0.3152, 0.5115, 0.3614, 0.4855, 0.3619, 0.4703, 0.3152, 0.5493, 0.329, 0.5348, 0.3691, 0.5115, 0.3614, 0.5106, 0.3152, 0.5786, 0.3537, 0.5516, 0.3825, 0.5348, 0.3691, 0.5493, 0.329, 0.5957, 0.3832, 0.5609, 0.398, 0.5516, 0.3825, 0.5786, 0.3537, 0.6023, 0.4135, 0.5636, 0.4133, 0.5609, 0.398, 0.5957, 0.3832, 0.5995, 0.4458, 0.5604, 0.4283, 0.5636, 0.4133, 0.6023, 0.4135, 0.5815, 0.4774, 0.5517, 0.4438, 0.5604, 0.4283, 0.5995, 0.4458, 0.9378, 0.1994, 0.9377, 0.1615, 0.9884, 0.1615, 0.9884, 0.1994, 0.903, 0.1734, 0.9031, 0.2115, 0.8327, 0.2118, 0.8326, 0.1736, 0.9377, 0.1615, 0.9378, 0.1994, 0.9884, 0.1994, 0.9884, 0.1615, 0.903, 0.1734, 0.8326, 0.1736, 0.8327, 0.2118, 0.9031, 0.2115, 0.4198, 0.4364, 0.4601, 0.4556, 0.4341, 0.5055, 0.3946, 0.4856, 0.4202, 0.3927, 0.3966, 0.3433, 0.435, 0.3254, 0.4601, 0.3711, 0.8017, 0.3361, 0.7884, 0.3512, 0.7583, 0.3306, 0.7649, 0.3109, 0.7649, 0.3109, 0.7583, 0.3306, 0.7228, 0.3235, 0.7215, 0.3021, 0.7215, 0.3021, 0.7228, 0.3235, 0.6874, 0.3308, 0.6781, 0.3111, 0.6781, 0.3111, 0.6874, 0.3308, 0.6574, 0.3515, 0.6414, 0.3364, 0.6414, 0.3364, 0.6574, 0.3515, 0.6349, 0.3954, 0.6139, 0.3902, 0.6416, 0.501, 0.6139, 0.4503, 0.6349, 0.4445, 0.6575, 0.486, 0.6416, 0.501, 0.6575, 0.486, 0.6876, 0.5065, 0.6784, 0.5262, 0.6784, 0.5262, 0.6876, 0.5065, 0.7231, 0.5137, 0.7218, 0.535, 0.7218, 0.535, 0.7231, 0.5137, 0.7585, 0.5064, 0.7651, 0.526, 0.7651, 0.526, 0.7585, 0.5064, 0.7885, 0.4857, 0.8019, 0.5007, 0.8019, 0.5007, 0.7885, 0.4857, 0.8086, 0.4548, 0.8264, 0.4629, 0.8264, 0.4629, 0.8086, 0.4548, 0.8156, 0.4184, 0.835, 0.4183, 0.835, 0.4183, 0.8156, 0.4184, 0.8085, 0.382, 0.8263, 0.3738, 0.8263, 0.3738, 0.8085, 0.382, 0.7884, 0.3512, 0.8017, 0.3361, 0.6139, 0.4503, 0.6139, 0.3902, 0.6349, 0.3954, 0.6349, 0.4445, 0.7213, 0.4158, 0.7212, 0.4072, 0.7257, 0.4077, 0.7212, 0.4072, 0.7211, 0.3968, 0.7308, 0.3981, 0.7257, 0.4077, 0.7211, 0.3968, 0.7208, 0.3816, 0.7374, 0.3849, 0.7308, 0.3981, 0.7208, 0.3816, 0.7193, 0.3659, 0.7432, 0.37, 0.7374, 0.3849, 0.7374, 0.3849, 0.7432, 0.37, 0.7617, 0.3825, 0.7505, 0.3929, 0.7308, 0.3981, 0.7374, 0.3849, 0.7505, 0.3929, 0.7388, 0.4024, 0.7257, 0.4077, 0.7308, 0.3981, 0.7388, 0.4024, 0.7296, 0.4095, 0.7213, 0.4158, 0.7257, 0.4077, 0.7296, 0.4095, 0.7213, 0.4158, 0.7296, 0.4095, 0.7322, 0.4123, 0.7296, 0.4095, 0.7388, 0.4024, 0.744, 0.4085, 0.7322, 0.4123, 0.7388, 0.4024, 0.7505, 0.3929, 0.7584, 0.4037, 0.744, 0.4085, 0.7505, 0.3929, 0.7617, 0.3825, 0.7722, 0.3985, 0.7584, 0.4037, 0.7584, 0.4037, 0.7722, 0.3985, 0.7757, 0.415, 0.7613, 0.4152, 0.744, 0.4085, 0.7584, 0.4037, 0.7613, 0.4152, 0.7459, 0.4155, 0.7322, 0.4123, 0.744, 0.4085, 0.7459, 0.4155, 0.7332, 0.4156, 0.7213, 0.4158, 0.7322, 0.4123, 0.7332, 0.4156, 0.7213, 0.4158, 0.7332, 0.4156, 0.7323, 0.419, 0.7332, 0.4156, 0.7459, 0.4155, 0.7442, 0.4225, 0.7323, 0.419, 0.7459, 0.4155, 0.7613, 0.4152, 0.7588, 0.4269, 0.7442, 0.4225, 0.7613, 0.4152, 0.7757, 0.415, 0.773, 0.4311, 0.7588, 0.4269, 0.7588, 0.4269, 0.773, 0.4311, 0.7632, 0.4473, 0.7511, 0.438, 0.7442, 0.4225, 0.7588, 0.4269, 0.7511, 0.438, 0.7391, 0.4287, 0.7323, 0.419, 0.7442, 0.4225, 0.7391, 0.4287, 0.7298, 0.4218, 0.7213, 0.4158, 0.7323, 0.419, 0.7298, 0.4218, 0.7213, 0.4158, 0.7298, 0.4218, 0.726, 0.4237, 0.7298, 0.4218, 0.7391, 0.4287, 0.7312, 0.4332, 0.726, 0.4237, 0.7391, 0.4287, 0.7511, 0.438, 0.7382, 0.4465, 0.7312, 0.4332, 0.7511, 0.438, 0.7632, 0.4473, 0.7456, 0.4602, 0.7382, 0.4465, 0.7382, 0.4465, 0.7456, 0.4602, 0.7222, 0.4657, 0.7217, 0.4496, 0.7312, 0.4332, 0.7382, 0.4465, 0.7217, 0.4496, 0.7216, 0.4347, 0.726, 0.4237, 0.7312, 0.4332, 0.7216, 0.4347, 0.7214, 0.4244, 0.7213, 0.4158, 0.726, 0.4237, 0.7214, 0.4244, 0.7213, 0.4158, 0.7214, 0.4244, 0.7169, 0.4238, 0.7214, 0.4244, 0.7216, 0.4347, 0.7119, 0.4334, 0.7169, 0.4238, 0.7216, 0.4347, 0.7217, 0.4496, 0.7052, 0.4468, 0.7119, 0.4334, 0.7217, 0.4496, 0.7222, 0.4657, 0.6987, 0.4609, 0.7052, 0.4468, 0.7052, 0.4468, 0.6987, 0.4609, 0.6806, 0.4483, 0.6921, 0.4385, 0.7119, 0.4334, 0.7052, 0.4468, 0.6921, 0.4385, 0.7039, 0.4291, 0.7169, 0.4238, 0.7119, 0.4334, 0.7039, 0.4291, 0.713, 0.422, 0.7213, 0.4158, 0.7169, 0.4238, 0.713, 0.422, 0.7213, 0.4158, 0.713, 0.422, 0.7104, 0.4192, 0.713, 0.422, 0.7039, 0.4291, 0.6987, 0.423, 0.7104, 0.4192, 0.7039, 0.4291, 0.6921, 0.4385, 0.6843, 0.4278, 0.6987, 0.423, 0.6921, 0.4385, 0.6806, 0.4483, 0.6688, 0.4285, 0.6843, 0.4278, 0.6987, 0.423, 0.6843, 0.4278, 0.6818, 0.4164, 0.6968, 0.4161, 0.7104, 0.4192, 0.6987, 0.423, 0.6968, 0.4161, 0.7095, 0.4159, 0.7213, 0.4158, 0.7104, 0.4192, 0.7095, 0.4159, 0.7213, 0.4158, 0.7095, 0.4159, 0.7103, 0.4126, 0.7095, 0.4159, 0.6968, 0.4161, 0.6985, 0.4092, 0.7103, 0.4126, 0.6968, 0.4161, 0.6818, 0.4164, 0.684, 0.4049, 0.6985, 0.4092, 0.684, 0.4049, 0.6679, 0.4069, 0.6785, 0.3855, 0.6914, 0.3938, 0.6985, 0.4092, 0.684, 0.4049, 0.6914, 0.3938, 0.7035, 0.4029, 0.7103, 0.4126, 0.6985, 0.4092, 0.7035, 0.4029, 0.7129, 0.4098, 0.7213, 0.4158, 0.7103, 0.4126, 0.7129, 0.4098, 0.7213, 0.4158, 0.7129, 0.4098, 0.7167, 0.4078, 0.7129, 0.4098, 0.7035, 0.4029, 0.7114, 0.3984, 0.7167, 0.4078, 0.7035, 0.4029, 0.6914, 0.3938, 0.7043, 0.3851, 0.7114, 0.3984, 0.6914, 0.3938, 0.6785, 0.3855, 0.6959, 0.3718, 0.7043, 0.3851, 0.7043, 0.3851, 0.6959, 0.3718, 0.7193, 0.3659, 0.7208, 0.3816, 0.7114, 0.3984, 0.7043, 0.3851, 0.7208, 0.3816, 0.7211, 0.3968, 0.7167, 0.4078, 0.7114, 0.3984, 0.7211, 0.3968, 0.7212, 0.4072, 0.7213, 0.4158, 0.7167, 0.4078, 0.7212, 0.4072, 0.6688, 0.4285, 0.6818, 0.4164, 0.6843, 0.4278, 0.6818, 0.4164, 0.6679, 0.4069, 0.684, 0.4049, 0.6688, 0.4285, 0.6679, 0.4069, 0.6818, 0.4164, 0.7966, 0.4406, 0.773, 0.4311, 0.7757, 0.415, 0.8008, 0.4159, 0.7828, 0.4654, 0.7632, 0.4473, 0.773, 0.4311, 0.7966, 0.4406, 0.7573, 0.486, 0.7456, 0.4602, 0.7632, 0.4473, 0.7828, 0.4654, 0.7224, 0.4947, 0.7222, 0.4657, 0.7456, 0.4602, 0.7573, 0.486, 0.687, 0.4874, 0.6987, 0.4609, 0.7222, 0.4657, 0.7224, 0.4947, 0.66, 0.4676, 0.6806, 0.4483, 0.6987, 0.4609, 0.687, 0.4874, 0.6423, 0.4345, 0.6688, 0.4285, 0.6806, 0.4483, 0.66, 0.4676, 0.6417, 0.3998, 0.6679, 0.4069, 0.6688, 0.4285, 0.6423, 0.4345, 0.6589, 0.3654, 0.6785, 0.3855, 0.6679, 0.4069, 0.6417, 0.3998, 0.6852, 0.3448, 0.6959, 0.3718, 0.6785, 0.3855, 0.6589, 0.3654, 0.7207, 0.3362, 0.7193, 0.3659, 0.6959, 0.3718, 0.6852, 0.3448, 0.7566, 0.3443, 0.7432, 0.37, 0.7193, 0.3659, 0.7207, 0.3362, 0.7831, 0.3652, 0.7617, 0.3825, 0.7432, 0.37, 0.7566, 0.3443, 0.7831, 0.3652, 0.7971, 0.3908, 0.7722, 0.3985, 0.7617, 0.3825, 0.8008, 0.4159, 0.7757, 0.415, 0.7722, 0.3985, 0.7971, 0.3908, 0.5076, 0.4133, 0.5079, 0.4267, 0.5008, 0.4261, 0.5008, 0.4261, 0.5079, 0.4267, 0.509, 0.4427, 0.4936, 0.442, 0.4936, 0.442, 0.509, 0.4427, 0.5117, 0.4654, 0.4856, 0.4649, 0.4796, 0.4361, 0.4936, 0.442, 0.4856, 0.4649, 0.4601, 0.4556, 0.4944, 0.4234, 0.5008, 0.4261, 0.4936, 0.442, 0.4796, 0.4361, 0.5076, 0.4133, 0.5008, 0.4261, 0.4944, 0.4234, 0.5076, 0.4133, 0.4944, 0.4234, 0.4901, 0.4189, 0.4901, 0.4189, 0.4944, 0.4234, 0.4796, 0.4361, 0.4699, 0.4257, 0.4699, 0.4257, 0.4796, 0.4361, 0.4601, 0.4556, 0.4447, 0.4376, 0.466, 0.4133, 0.4699, 0.4257, 0.4447, 0.4376, 0.4371, 0.4134, 0.4884, 0.4133, 0.4901, 0.4189, 0.4699, 0.4257, 0.466, 0.4133, 0.5076, 0.4133, 0.4901, 0.4189, 0.4884, 0.4133, 0.5076, 0.4133, 0.4884, 0.4133, 0.49, 0.4078, 0.49, 0.4078, 0.4884, 0.4133, 0.466, 0.4133, 0.4698, 0.4009, 0.4698, 0.4009, 0.466, 0.4133, 0.4371, 0.4134, 0.4445, 0.3889, 0.4796, 0.3906, 0.4698, 0.4009, 0.4445, 0.3889, 0.4601, 0.3711, 0.4944, 0.4033, 0.49, 0.4078, 0.4698, 0.4009, 0.4796, 0.3906, 0.5076, 0.4133, 0.49, 0.4078, 0.4944, 0.4033, 0.5076, 0.4133, 0.4944, 0.4033, 0.5007, 0.4005, 0.5007, 0.4005, 0.4944, 0.4033, 0.4796, 0.3906, 0.4936, 0.3847, 0.4936, 0.3847, 0.4796, 0.3906, 0.4601, 0.3711, 0.4855, 0.3619, 0.5089, 0.384, 0.4936, 0.3847, 0.4855, 0.3619, 0.5115, 0.3614, 0.5079, 0.3999, 0.5007, 0.4005, 0.4936, 0.3847, 0.5089, 0.384, 0.5076, 0.4133, 0.5007, 0.4005, 0.5079, 0.3999, 0.5076, 0.4133, 0.5079, 0.3999, 0.5148, 0.4011, 0.5148, 0.4011, 0.5079, 0.3999, 0.5089, 0.384, 0.5232, 0.3873, 0.5232, 0.3873, 0.5089, 0.384, 0.5115, 0.3614, 0.5348, 0.3691, 0.5343, 0.3944, 0.5232, 0.3873, 0.5348, 0.3691, 0.5516, 0.3825, 0.5204, 0.4041, 0.5148, 0.4011, 0.5232, 0.3873, 0.5343, 0.3944, 0.5076, 0.4133, 0.5148, 0.4011, 0.5204, 0.4041, 0.5076, 0.4133, 0.5204, 0.4041, 0.5241, 0.4084, 0.5241, 0.4084, 0.5204, 0.4041, 0.5343, 0.3944, 0.5411, 0.4035, 0.5411, 0.4035, 0.5343, 0.3944, 0.5516, 0.3825, 0.5609, 0.398, 0.5435, 0.4133, 0.5411, 0.4035, 0.5609, 0.398, 0.5636, 0.4133, 0.5254, 0.4133, 0.5241, 0.4084, 0.5411, 0.4035, 0.5435, 0.4133, 0.5076, 0.4133, 0.5241, 0.4084, 0.5254, 0.4133, 0.5076, 0.4133, 0.5254, 0.4133, 0.5242, 0.4182, 0.5242, 0.4182, 0.5254, 0.4133, 0.5435, 0.4133, 0.5412, 0.423, 0.5412, 0.423, 0.5435, 0.4133, 0.5636, 0.4133, 0.5604, 0.4283, 0.5344, 0.4321, 0.5412, 0.423, 0.5604, 0.4283, 0.5517, 0.4438, 0.5205, 0.4225, 0.5242, 0.4182, 0.5412, 0.423, 0.5344, 0.4321, 0.5076, 0.4133, 0.5242, 0.4182, 0.5205, 0.4225, 0.5076, 0.4133, 0.5205, 0.4225, 0.5148, 0.4255, 0.5148, 0.4255, 0.5205, 0.4225, 0.5344, 0.4321, 0.5233, 0.4393, 0.5233, 0.4393, 0.5344, 0.4321, 0.5517, 0.4438, 0.5351, 0.4575, 0.509, 0.4427, 0.5233, 0.4393, 0.5351, 0.4575, 0.5117, 0.4654, 0.5079, 0.4267, 0.5148, 0.4255, 0.5233, 0.4393, 0.509, 0.4427, 0.5076, 0.4133, 0.5148, 0.4255, 0.5079, 0.4267, 0.4202, 0.3927, 0.4601, 0.3711, 0.4445, 0.3889, 0.4202, 0.3927, 0.4445, 0.3889, 0.4371, 0.4134, 0.4198, 0.4364, 0.4202, 0.3927, 0.4371, 0.4134, 0.4198, 0.4364, 0.4371, 0.4134, 0.4447, 0.4376, 0.4198, 0.4364, 0.4447, 0.4376, 0.4601, 0.4556, 0.9456, 0.4805, 0.9453, 0.2098, 0.9809, 0.2098, 0.9456, 0.4805, 0.9809, 0.2098, 0.9812, 0.4805, 0.9812, 0.4805, 0.9809, 0.2098, 0.9456, 0.4805, 0.9809, 0.2098, 0.9453, 0.2098, 0.9456, 0.4805, 0.8308, 0.8485, 0.831, 0.8782, 0.6054, 0.8785, 0.6052, 0.8488, 0.6051, 0.9483, 0.8512, 0.9473, 0.8306, 0.9859, 0.6051, 0.9859, 0.831, 0.8782, 0.8514, 0.9168, 0.6055, 0.9161, 0.6054, 0.8785, 0.8512, 0.9473, 0.9571, 0.9474, 0.9567, 0.9877, 0.8705, 0.9867, 0.9573, 0.9182, 0.8514, 0.9168, 0.871, 0.8776, 0.9574, 0.8779, 0.8306, 0.9859, 0.8512, 0.9473, 0.8705, 0.9867, 0.831, 0.8782, 0.871, 0.8776, 0.8514, 0.9168, 0.8512, 0.9473, 0.6051, 0.9483, 0.6055, 0.9161, 0.8514, 0.9168, 0.9571, 0.9474, 0.8512, 0.9473, 0.8514, 0.9168, 0.9573, 0.9182, 0.8711, 0.8484, 0.9575, 0.8486, 0.9574, 0.8779, 0.871, 0.8776, 0.438, 0.5442, 0.4738, 0.5442, 0.4738, 0.828, 0.438, 0.828, 0.9863, 0.9478, 0.9858, 0.988, 0.9567, 0.9877, 0.9571, 0.9474, 0.5487, 0.828, 0.5105, 0.828, 0.5108, 0.5442, 0.549, 0.5442, 0.4738, 0.5442, 0.5108, 0.5442, 0.5105, 0.828, 0.4738, 0.828, 0.549, 0.5442, 0.586, 0.5442, 0.5858, 0.828, 0.5487, 0.828, 0.2307, 0.3394, 0.2983, 0.3394, 0.2983, 0.2718, 0.2307, 0.2718, 0.2307, 0.3394, 0.2307, 0.2718, 0.2983, 0.2718, 0.2983, 0.3394, 0.3926, 0.901, 0.3926, 0.8755, 0.5832, 0.8756, 0.5832, 0.901, 0.3926, 0.9773, 0.3926, 0.9519, 0.5832, 0.9518, 0.5832, 0.9773, 0.3926, 0.9519, 0.3926, 0.9264, 0.5832, 0.9264, 0.5832, 0.9518, 0.5832, 0.901, 0.5832, 0.9264, 0.3926, 0.9264, 0.3926, 0.901, 0.008801, 0.4987, 0.03519, 0.5251, 0.008801, 0.5251, 0.008801, 0.4987, 0.03519, 0.4987, 0.03519, 0.5251, 0.2062, 0.2344, 0.2062, 0.188, 0.181, 0.188, 0.181, 0.2344, 0.181, 0.1736, 0.181, 0.188, 0.2062, 0.188, 0.2062, 0.1736, 0.181, 0.2807, 0.181, 0.2952, 0.2063, 0.2952, 0.2063, 0.2807, 0.181, 0.2344, 0.181, 0.2807, 0.2063, 0.2807, 0.2062, 0.2344, 0.181, 0.188, 0.181, 0.2344, 0.2062, 0.2344, 0.2062, 0.188, 0.181, 0.1736, 0.181, 0.188, 0.2062, 0.188, 0.2062, 0.1736, 0.181, 0.2807, 0.181, 0.2952, 0.2063, 0.2952, 0.2063, 0.2807, 0.181, 0.2344, 0.181, 0.2807, 0.2063, 0.2807, 0.2062, 0.2344, 0.181, 0.188, 0.181, 0.2344, 0.2062, 0.2344, 0.2062, 0.188, 0.181, 0.1736, 0.181, 0.188, 0.2062, 0.188, 0.2062, 0.1736, 0.181, 0.2807, 0.181, 0.2952, 0.2063, 0.2952, 0.2063, 0.2807, 0.181, 0.2344, 0.181, 0.2807, 0.2063, 0.2807, 0.2062, 0.2344, 0.181, 0.188, 0.181, 0.2344, 0.2062, 0.2344, 0.2062, 0.188, 0.181, 0.1736, 0.181, 0.188, 0.2062, 0.188, 0.2062, 0.1736, 0.181, 0.2807, 0.181, 0.2952, 0.2063, 0.2952, 0.2063, 0.2807, 0.181, 0.2344, 0.181, 0.2807, 0.2063, 0.2807, 0.2062, 0.2344, 0.09883, 0.2327, 0.1681, 0.2239, 0.1519, 0.1797, 0.08999, 0.302, 0.09883, 0.2327, 0.04578, 0.2858, 0.09883, 0.2327, 0.1533, 0.2327, 0.1681, 0.2239, 0.09883, 0.2327, 0.08999, 0.302, 0.09883, 0.2872, 0.09883, 0.2327, 0.1681, 0.2416, 0.1533, 0.2327, 0.09883, 0.2327, 0.09883, 0.2872, 0.1077, 0.302, 0.09883, 0.2327, 0.1519, 0.2858, 0.1681, 0.2416, 0.09883, 0.2327, 0.1077, 0.302, 0.1519, 0.2858, 0.09883, 0.2327, 0.1077, 0.302, 0.1519, 0.2858, 0.09883, 0.2327, 0.1519, 0.2858, 0.1681, 0.2416, 0.09883, 0.2327, 0.09883, 0.2872, 0.1077, 0.302, 0.09883, 0.2327, 0.1681, 0.2416, 0.1533, 0.2327, 0.09883, 0.2327, 0.08999, 0.302, 0.09883, 0.2872, 0.09883, 0.2327, 0.1533, 0.2327, 0.1681, 0.2239, 0.09883, 0.2327, 0.04578, 0.2858, 0.08999, 0.302, 0.09883, 0.2327, 0.1681, 0.2239, 0.1519, 0.1797, 0.09883, 0.2327, 0.0296, 0.2416, 0.04578, 0.2858, 0.09883, 0.2327, 0.1519, 0.1797, 0.1077, 0.1635, 0.09883, 0.2327, 0.04433, 0.2327, 0.0296, 0.2416, 0.09883, 0.2327, 0.1077, 0.1635, 0.09883, 0.1782, 0.09883, 0.2327, 0.0296, 0.2239, 0.04433, 0.2327, 0.09883, 0.2327, 0.09883, 0.1782, 0.08999, 0.1635, 0.09883, 0.2327, 0.04578, 0.1797, 0.0296, 0.2239, 0.09883, 0.2327, 0.08999, 0.1635, 0.04578, 0.1797, 0.09883, 0.2327, 0.08999, 0.1635, 0.04578, 0.1797, 0.09883, 0.2327, 0.04578, 0.1797, 0.0296, 0.2239, 0.09883, 0.2327, 0.09883, 0.1782, 0.08999, 0.1635, 0.09883, 0.2327, 0.0296, 0.2239, 0.04433, 0.2327, 0.09883, 0.2327, 0.1077, 0.1635, 0.09883, 0.1782, 0.09883, 0.2327, 0.04433, 0.2327, 0.0296, 0.2416, 0.09883, 0.2327, 0.1519, 0.1797, 0.1077, 0.1635, 0.09883, 0.2327, 0.0296, 0.2416, 0.04578, 0.2858, 0.7772, 0.008205, 0.7772, 0.02026, 0.814, 0.02026, 0.814, 0.008205, 0.7772, 0.257, 0.814, 0.257, 0.814, 0.2455, 0.7772, 0.2455, 0.7476, 0.02026, 0.7108, 0.02026, 0.7108, 0.2455, 0.7476, 0.2455, 0.7108, 0.02026, 0.681, 0.02026, 0.681, 0.2455, 0.7108, 0.2455, 0.814, 0.02026, 0.7772, 0.02026, 0.7772, 0.2455, 0.814, 0.2455, 0.7476, 0.2455, 0.7772, 0.2455, 0.7772, 0.02026, 0.7476, 0.02026, 0.7772, 0.2455, 0.7772, 0.257, 0.814, 0.257, 0.814, 0.2455, 0.7772, 0.02026, 0.814, 0.02026, 0.814, 0.008205, 0.7772, 0.008205, 0.7772, 0.2455, 0.814, 0.2455, 0.814, 0.02026, 0.7772, 0.02026, 0.681, 0.2455, 0.7108, 0.2455, 0.7108, 0.02026, 0.681, 0.02026, 0.7108, 0.2455, 0.7476, 0.2455, 0.7476, 0.02026, 0.7108, 0.02026, 0.7772, 0.02026, 0.7476, 0.02026, 0.7476, 0.2455, 0.7772, 0.2455, 0.4653, 0.1073, 0.4653, 0.06125, 0.4158, 0.06125, 0.4158, 0.1073, 0.4158, 0.1073, 0.06346, 0.1073, 0.06346, 0.1534, 0.4158, 0.1534, 0.01641, 0.06125, 0.01641, 0.1073, 0.06346, 0.1073, 0.06346, 0.06125, 0.4158, 0.01509, 0.06346, 0.01509, 0.06346, 0.06125, 0.4158, 0.06125, 0.4158, 0.06125, 0.06346, 0.06125, 0.06346, 0.1073, 0.4158, 0.1073, 0.4653, 0.1073, 0.4653, 0.06125, 0.4158, 0.06125, 0.4158, 0.1073, 0.4158, 0.1073, 0.06346, 0.1073, 0.06346, 0.1534, 0.4158, 0.1534, 0.01641, 0.06125, 0.01641, 0.1073, 0.06346, 0.1073, 0.06346, 0.06125, 0.4158, 0.01509, 0.06346, 0.01509, 0.06346, 0.06125, 0.4158, 0.06125, 0.4158, 0.06125, 0.06346, 0.06125, 0.06346, 0.1073, 0.4158, 0.1073, 0.217, 0.3847, 0.217, 0.3481, 0.01226, 0.3481, 0.01226, 0.3847, 0.217, 0.3114, 0.01226, 0.3114, 0.01226, 0.3481, 0.217, 0.3481, 0.217, 0.3847, 0.01226, 0.3847, 0.01226, 0.4214, 0.217, 0.4214, 0.217, 0.3847, 0.217, 0.3481, 0.01226, 0.3481, 0.01226, 0.3847, 0.217, 0.3114, 0.01226, 0.3114, 0.01226, 0.3481, 0.217, 0.3481, 0.217, 0.3847, 0.01226, 0.3847, 0.01226, 0.4214, 0.217, 0.4214, 0.05428, 0.5125, 0.05428, 0.7604, 0.1031, 0.7604, 0.1031, 0.5125, 0.05428, 0.7604, 0.05428, 0.5125, 0.1031, 0.5125, 0.1031, 0.7604, 0.1963, 0.5125, 0.1963, 0.7604, 0.1478, 0.7604, 0.1478, 0.5125, 0.1031, 0.5125, 0.1031, 0.7604, 0.05428, 0.7604, 0.05428, 0.5125, 0.1963, 0.7604, 0.1963, 0.5125, 0.1478, 0.5125, 0.1478, 0.7604, 0.1478, 0.7604, 0.1478, 0.5125, 0.1963, 0.5125, 0.1963, 0.7604, 0.1963, 0.7604, 0.1963, 0.5125, 0.1478, 0.5125, 0.1478, 0.7604, 0.05428, 0.7604, 0.1031, 0.7604, 0.1031, 0.5125, 0.05428, 0.5125, 0.1478, 0.7604, 0.1478, 0.5125, 0.1031, 0.5125, 0.1031, 0.7604, 0.104, 0.7753, 0.1474, 0.7753, 0.1474, 0.821, 0.104, 0.821, 0.1478, 0.5125, 0.1478, 0.7604, 0.1031, 0.7604, 0.1031, 0.5125, 0.1478, 0.7604, 0.1031, 0.7604, 0.1031, 0.5125, 0.1478, 0.5125, 0.1031, 0.5125, 0.1031, 0.7604, 0.1478, 0.7604, 0.1478, 0.5125, 0.3262, 0.2332, 0.3216, 0.2384, 0.3273, 0.2508, 0.3376, 0.2401, 0.3216, 0.2384, 0.3128, 0.2413, 0.3119, 0.2533, 0.3273, 0.2508, 0.3128, 0.2413, 0.3071, 0.2352, 0.296, 0.2375, 0.3119, 0.2533, 0.3593, 0.229, 0.3583, 0.2183, 0.3493, 0.2078, 0.3372, 0.208, 0.3262, 0.2332, 0.3376, 0.2401, 0.326, 0.2243, 0.3376, 0.2401, 0.337, 0.378, 0.355, 0.3779, 0.3557, 0.2353, 0.3593, 0.229, 0.3825, 0.2121, 0.3716, 0.2114, 0.3583, 0.2183, 0.326, 0.2243, 0.3376, 0.2401, 0.3557, 0.2353, 0.3285, 0.2149, 0.3285, 0.2149, 0.3557, 0.2353, 0.3593, 0.229, 0.3372, 0.208, 0.3126, 0.9041, 0.2466, 0.891, 0.2466, 0.9172, 0.134, 0.9026, 0.1714, 0.9586, 0.19, 0.94, 0.3126, 0.9041, 0.2566, 0.8667, 0.2466, 0.891, 0.134, 0.9026, 0.19, 0.94, 0.2, 0.9157, 0.3126, 0.9041, 0.2752, 0.8481, 0.2566, 0.8667, 0.134, 0.9026, 0.2, 0.9157, 0.2, 0.8894, 0.3126, 0.9041, 0.2995, 0.8381, 0.2752, 0.8481, 0.134, 0.9026, 0.2, 0.8894, 0.19, 0.8652, 0.3126, 0.9041, 0.3258, 0.8381, 0.2995, 0.8381, 0.134, 0.9026, 0.19, 0.8652, 0.1714, 0.8466, 0.3126, 0.9041, 0.35, 0.8481, 0.3258, 0.8381, 0.134, 0.9026, 0.1714, 0.8466, 0.1471, 0.8365, 0.3126, 0.9041, 0.3686, 0.8667, 0.35, 0.8481, 0.134, 0.9026, 0.1471, 0.8365, 0.1208, 0.8365, 0.3126, 0.9041, 0.3787, 0.891, 0.3686, 0.8667, 0.134, 0.9026, 0.1208, 0.8365, 0.09655, 0.8466, 0.3126, 0.9041, 0.3787, 0.9172, 0.3787, 0.891, 0.134, 0.9026, 0.09655, 0.8466, 0.07797, 0.8652, 0.3126, 0.9041, 0.3686, 0.9415, 0.3787, 0.9172, 0.134, 0.9026, 0.07797, 0.8652, 0.06791, 0.8894, 0.3126, 0.9041, 0.35, 0.9601, 0.3686, 0.9415, 0.134, 0.9026, 0.06791, 0.8894, 0.06791, 0.9157, 0.3126, 0.9041, 0.3258, 0.9702, 0.35, 0.9601, 0.134, 0.9026, 0.06791, 0.9157, 0.07797, 0.94, 0.3126, 0.9041, 0.2995, 0.9702, 0.3258, 0.9702, 0.134, 0.9026, 0.07797, 0.94, 0.09655, 0.9586, 0.3126, 0.9041, 0.2752, 0.9601, 0.2995, 0.9702, 0.134, 0.9026, 0.09655, 0.9586, 0.1208, 0.9686, 0.3126, 0.9041, 0.2566, 0.9415, 0.2752, 0.9601, 0.134, 0.9026, 0.1208, 0.9686, 0.1471, 0.9686, 0.3126, 0.9041, 0.2466, 0.9172, 0.2566, 0.9415, 0.134, 0.9026, 0.1471, 0.9686, 0.1714, 0.9586, 0.01958, 0.5981, 0.01958, 0.6238, 0.03947, 0.6238, 0.03947, 0.5981, 0.01958, 0.6238, 0.01958, 0.6495, 0.03947, 0.6495, 0.03947, 0.6238, 0.01958, 0.6495, 0.01958, 0.6752, 0.03947, 0.6752, 0.03947, 0.6495, 0.01958, 0.6752, 0.01958, 0.7009, 0.03947, 0.7009, 0.03947, 0.6752, 0.01958, 0.7009, 0.01958, 0.7266, 0.03947, 0.7266, 0.03947, 0.7009, 0.01958, 0.7266, 0.01958, 0.7524, 0.03947, 0.7524, 0.03947, 0.7266, 0.01958, 0.7524, 0.01958, 0.7781, 0.03947, 0.7781, 0.03947, 0.7524, 0.01958, 0.7781, 0.01958, 0.8038, 0.03947, 0.8038, 0.03947, 0.7781, 0.01958, 0.8038, 0.01958, 0.8295, 0.03947, 0.8295, 0.03947, 0.8038, 0.01958, 0.8295, 0.01958, 0.8552, 0.03947, 0.8552, 0.03947, 0.8295, 0.01958, 0.8552, 0.01958, 0.8809, 0.03947, 0.8809, 0.03947, 0.8552, 0.01958, 0.8809, 0.01958, 0.9067, 0.03947, 0.9067, 0.03947, 0.8809, 0.01958, 0.9067, 0.01958, 0.9324, 0.03947, 0.9324, 0.03947, 0.9067, 0.01958, 0.9324, 0.01958, 0.9581, 0.03947, 0.9581, 0.03947, 0.9324, 0.01958, 0.9581, 0.01958, 0.9838, 0.03947, 0.9838, 0.03947, 0.9581, 0.01958, 0.5725, 0.01958, 0.5981, 0.03947, 0.5981, 0.03947, 0.5726, 0.01958, 0.5725, 0.01958, 0.5981, 0.03947, 0.5981, 0.03947, 0.5725, 0.01958, 0.9581, 0.01958, 0.9838, 0.03947, 0.9838, 0.03947, 0.9581, 0.01958, 0.9324, 0.01958, 0.9581, 0.03947, 0.9581, 0.03947, 0.9324, 0.01958, 0.9067, 0.01958, 0.9324, 0.03947, 0.9324, 0.03947, 0.9067, 0.01958, 0.8809, 0.01958, 0.9067, 0.03947, 0.9067, 0.03947, 0.8809, 0.01958, 0.8552, 0.01958, 0.8809, 0.03947, 0.8809, 0.03947, 0.8552, 0.01958, 0.8295, 0.01958, 0.8552, 0.03947, 0.8552, 0.03947, 0.8295, 0.01958, 0.8038, 0.01958, 0.8295, 0.03947, 0.8295, 0.03947, 0.8038, 0.01958, 0.7781, 0.01958, 0.8038, 0.03947, 0.8038, 0.03947, 0.7781, 0.01958, 0.7524, 0.01958, 0.7781, 0.03947, 0.7781, 0.03947, 0.7524, 0.01958, 0.7266, 0.01958, 0.7524, 0.03947, 0.7524, 0.03947, 0.7266, 0.01958, 0.7009, 0.01958, 0.7266, 0.03947, 0.7266, 0.03947, 0.7009, 0.01958, 0.6752, 0.01958, 0.7009, 0.03947, 0.7009, 0.03947, 0.6752, 0.01958, 0.6495, 0.01958, 0.6752, 0.03947, 0.6752, 0.03947, 0.6495, 0.01958, 0.6238, 0.01958, 0.6495, 0.03947, 0.6495, 0.03947, 0.6238, 0.01958, 0.5981, 0.01958, 0.6238, 0.03947, 0.6238, 0.03947, 0.5981, 0.3127, 0.9041, 0.3687, 0.9415, 0.3787, 0.9172, 0.134, 0.9025, 0.09656, 0.9585, 0.1208, 0.9686, 0.3127, 0.9041, 0.3501, 0.9601, 0.3687, 0.9415, 0.134, 0.9025, 0.1208, 0.9686, 0.1471, 0.9686, 0.3127, 0.9041, 0.3258, 0.9701, 0.3501, 0.9601, 0.134, 0.9025, 0.1471, 0.9686, 0.1714, 0.9585, 0.3127, 0.9041, 0.2995, 0.9701, 0.3258, 0.9701, 0.134, 0.9025, 0.1714, 0.9585, 0.19, 0.94, 0.3127, 0.9041, 0.2753, 0.9601, 0.2995, 0.9701, 0.134, 0.9025, 0.19, 0.94, 0.2, 0.9157, 0.3127, 0.9041, 0.2567, 0.9415, 0.2753, 0.9601, 0.134, 0.9025, 0.2, 0.9157, 0.2, 0.8894, 0.3127, 0.9041, 0.2466, 0.9172, 0.2567, 0.9415, 0.134, 0.9025, 0.2, 0.8894, 0.19, 0.8651, 0.3127, 0.9041, 0.2466, 0.8909, 0.2466, 0.9172, 0.134, 0.9025, 0.19, 0.8651, 0.1714, 0.8465, 0.3127, 0.9041, 0.2567, 0.8666, 0.2466, 0.8909, 0.134, 0.9025, 0.1714, 0.8465, 0.1471, 0.8365, 0.3127, 0.9041, 0.2753, 0.8481, 0.2567, 0.8666, 0.134, 0.9025, 0.1471, 0.8365, 0.1208, 0.8365, 0.3127, 0.9041, 0.2995, 0.838, 0.2753, 0.8481, 0.134, 0.9025, 0.1208, 0.8365, 0.09656, 0.8465, 0.3127, 0.9041, 0.3258, 0.838, 0.2995, 0.838, 0.134, 0.9025, 0.09656, 0.8465, 0.07798, 0.8651, 0.3127, 0.9041, 0.3501, 0.8481, 0.3258, 0.838, 0.134, 0.9025, 0.07798, 0.8651, 0.06792, 0.8894, 0.3127, 0.9041, 0.3687, 0.8666, 0.3501, 0.8481, 0.134, 0.9025, 0.06792, 0.8894, 0.06792, 0.9157, 0.3127, 0.9041, 0.3787, 0.8909, 0.3687, 0.8666, 0.134, 0.9025, 0.06792, 0.9157, 0.07798, 0.94, 0.3127, 0.9041, 0.3787, 0.9172, 0.3787, 0.8909, 0.134, 0.9025, 0.07798, 0.94, 0.09656, 0.9585, 0.134, 0.9026, 0.06791, 0.9157, 0.07796, 0.94, 0.3126, 0.9041, 0.35, 0.9601, 0.3686, 0.9415, 0.134, 0.9026, 0.06791, 0.8894, 0.06791, 0.9157, 0.3126, 0.9041, 0.3686, 0.9415, 0.3787, 0.9172, 0.134, 0.9026, 0.07796, 0.8652, 0.06791, 0.8894, 0.3126, 0.9041, 0.3787, 0.9172, 0.3787, 0.8909, 0.134, 0.9026, 0.09654, 0.8466, 0.07796, 0.8652, 0.3126, 0.9041, 0.3787, 0.8909, 0.3686, 0.8667, 0.134, 0.9026, 0.1208, 0.8365, 0.09654, 0.8466, 0.3126, 0.9041, 0.3686, 0.8667, 0.35, 0.8481, 0.134, 0.9026, 0.1471, 0.8365, 0.1208, 0.8365, 0.3126, 0.9041, 0.35, 0.8481, 0.3258, 0.838, 0.134, 0.9026, 0.1714, 0.8466, 0.1471, 0.8365, 0.3126, 0.9041, 0.3258, 0.838, 0.2995, 0.838, 0.134, 0.9026, 0.19, 0.8652, 0.1714, 0.8466, 0.3126, 0.9041, 0.2995, 0.838, 0.2752, 0.8481, 0.134, 0.9026, 0.2, 0.8894, 0.19, 0.8652, 0.3126, 0.9041, 0.2752, 0.8481, 0.2566, 0.8667, 0.134, 0.9026, 0.2, 0.9157, 0.2, 0.8894, 0.3126, 0.9041, 0.2566, 0.8667, 0.2466, 0.8909, 0.134, 0.9026, 0.19, 0.94, 0.2, 0.9157, 0.3126, 0.9041, 0.2466, 0.8909, 0.2466, 0.9172, 0.134, 0.9026, 0.1714, 0.9586, 0.19, 0.94, 0.3126, 0.9041, 0.2466, 0.9172, 0.2566, 0.9415, 0.134, 0.9026, 0.1471, 0.9686, 0.1714, 0.9586, 0.3126, 0.9041, 0.2566, 0.9415, 0.2752, 0.9601, 0.134, 0.9026, 0.1208, 0.9686, 0.1471, 0.9686, 0.3126, 0.9041, 0.2752, 0.9601, 0.2995, 0.9701, 0.134, 0.9026, 0.09654, 0.9586, 0.1208, 0.9686, 0.3126, 0.9041, 0.2995, 0.9701, 0.3258, 0.9701, 0.134, 0.9026, 0.07796, 0.94, 0.09654, 0.9586, 0.3126, 0.9041, 0.3258, 0.9701, 0.35, 0.9601, 0.01958, 0.5981, 0.01958, 0.6238, 0.03947, 0.6238, 0.03947, 0.5981, 0.01958, 0.6238, 0.01958, 0.6495, 0.03947, 0.6495, 0.03947, 0.6238, 0.01958, 0.6495, 0.01958, 0.6752, 0.03947, 0.6752, 0.03947, 0.6495, 0.01958, 0.6752, 0.01958, 0.7009, 0.03947, 0.7009, 0.03947, 0.6752, 0.01958, 0.7009, 0.01958, 0.7266, 0.03947, 0.7266, 0.03947, 0.7009, 0.01958, 0.7266, 0.01958, 0.7524, 0.03947, 0.7524, 0.03947, 0.7266, 0.01958, 0.7524, 0.01958, 0.7781, 0.03947, 0.7781, 0.03947, 0.7524, 0.01958, 0.7781, 0.01958, 0.8038, 0.03947, 0.8038, 0.03947, 0.7781, 0.01958, 0.8038, 0.01958, 0.8295, 0.03947, 0.8295, 0.03947, 0.8038, 0.01958, 0.8295, 0.01958, 0.8552, 0.03947, 0.8552, 0.03947, 0.8295, 0.01958, 0.8552, 0.01958, 0.8809, 0.03947, 0.8809, 0.03947, 0.8552, 0.01958, 0.8809, 0.01958, 0.9067, 0.03947, 0.9067, 0.03947, 0.8809, 0.01958, 0.9067, 0.01958, 0.9324, 0.03947, 0.9324, 0.03947, 0.9067, 0.01958, 0.9324, 0.01958, 0.9581, 0.03947, 0.9581, 0.03947, 0.9324, 0.01958, 0.9581, 0.01958, 0.9838, 0.03947, 0.9838, 0.03947, 0.9581, 0.01958, 0.5722, 0.01958, 0.5981, 0.03947, 0.5981, 0.03947, 0.5721, 0.01958, 0.5722, 0.01958, 0.5981, 0.03947, 0.5981, 0.03947, 0.5722, 0.01958, 0.9581, 0.01958, 0.9838, 0.03947, 0.9838, 0.03947, 0.9581, 0.01958, 0.9324, 0.01958, 0.9581, 0.03947, 0.9581, 0.03947, 0.9324, 0.01958, 0.9067, 0.01958, 0.9324, 0.03947, 0.9324, 0.03947, 0.9067, 0.01958, 0.8809, 0.01958, 0.9067, 0.03947, 0.9067, 0.03947, 0.8809, 0.01958, 0.8552, 0.01958, 0.8809, 0.03947, 0.8809, 0.03947, 0.8552, 0.01958, 0.8295, 0.01958, 0.8552, 0.03947, 0.8552, 0.03947, 0.8295, 0.01958, 0.8038, 0.01958, 0.8295, 0.03947, 0.8295, 0.03947, 0.8038, 0.01958, 0.7781, 0.01958, 0.8038, 0.03947, 0.8038, 0.03947, 0.7781, 0.01958, 0.7524, 0.01958, 0.7781, 0.03947, 0.7781, 0.03947, 0.7524, 0.01958, 0.7266, 0.01958, 0.7524, 0.03947, 0.7524, 0.03947, 0.7266, 0.01958, 0.7009, 0.01958, 0.7266, 0.03947, 0.7266, 0.03947, 0.7009, 0.01958, 0.6752, 0.01958, 0.7009, 0.03947, 0.7009, 0.03947, 0.6752, 0.01958, 0.6495, 0.01958, 0.6752, 0.03947, 0.6752, 0.03947, 0.6495, 0.01958, 0.6238, 0.01958, 0.6495, 0.03947, 0.6495, 0.03947, 0.6238, 0.01958, 0.5981, 0.01958, 0.6238, 0.03947, 0.6238, 0.03947, 0.5981, 0.134, 0.9026, 0.1714, 0.9586, 0.19, 0.94, 0.3128, 0.9041, 0.2467, 0.8909, 0.2467, 0.9172, 0.134, 0.9026, 0.1471, 0.9686, 0.1714, 0.9586, 0.3128, 0.9041, 0.2467, 0.9172, 0.2568, 0.9415, 0.134, 0.9026, 0.1208, 0.9686, 0.1471, 0.9686, 0.3128, 0.9041, 0.2568, 0.9415, 0.2753, 0.9601, 0.134, 0.9026, 0.09656, 0.9586, 0.1208, 0.9686, 0.3128, 0.9041, 0.2753, 0.9601, 0.2996, 0.9701, 0.134, 0.9026, 0.07798, 0.94, 0.09656, 0.9586, 0.3128, 0.9041, 0.2996, 0.9701, 0.3259, 0.9701, 0.134, 0.9026, 0.06793, 0.9157, 0.07798, 0.94, 0.3128, 0.9041, 0.3259, 0.9701, 0.3502, 0.9601, 0.134, 0.9026, 0.06793, 0.8894, 0.06793, 0.9157, 0.3128, 0.9041, 0.3502, 0.9601, 0.3688, 0.9415, 0.134, 0.9026, 0.07798, 0.8651, 0.06793, 0.8894, 0.3128, 0.9041, 0.3688, 0.9415, 0.3788, 0.9172, 0.134, 0.9026, 0.09656, 0.8466, 0.07798, 0.8651, 0.3128, 0.9041, 0.3788, 0.9172, 0.3788, 0.8909, 0.134, 0.9026, 0.1208, 0.8365, 0.09656, 0.8466, 0.3128, 0.9041, 0.3788, 0.8909, 0.3688, 0.8667, 0.134, 0.9026, 0.1471, 0.8365, 0.1208, 0.8365, 0.3128, 0.9041, 0.3688, 0.8667, 0.3502, 0.8481, 0.134, 0.9026, 0.1714, 0.8466, 0.1471, 0.8365, 0.3128, 0.9041, 0.3502, 0.8481, 0.3259, 0.838, 0.134, 0.9026, 0.19, 0.8651, 0.1714, 0.8466, 0.3128, 0.9041, 0.3259, 0.838, 0.2996, 0.838, 0.134, 0.9026, 0.2, 0.8894, 0.19, 0.8651, 0.3128, 0.9041, 0.2996, 0.838, 0.2753, 0.8481, 0.134, 0.9026, 0.2, 0.9157, 0.2, 0.8894, 0.3128, 0.9041, 0.2753, 0.8481, 0.2568, 0.8667, 0.134, 0.9026, 0.19, 0.94, 0.2, 0.9157, 0.3128, 0.9041, 0.2568, 0.8667, 0.2467, 0.8909, 0.325, 0.3781, 0.323, 0.4671, 0.337, 0.378, 0.355, 0.3779, 0.3684, 0.4678, 0.367, 0.3781, 0.337, 0.378, 0.323, 0.4671, 0.3684, 0.4678, 0.355, 0.3779, 0.8338, 0.1129, 0.8338, 0.05396, 0.905, 0.08345, 0.8755, 0.1547, 0.8338, 0.1129, 0.905, 0.08345, 0.9345, 0.1547, 0.8755, 0.1547, 0.905, 0.08345, 0.9762, 0.1129, 0.9345, 0.1547, 0.905, 0.08345, 0.9762, 0.05396, 0.9762, 0.1129, 0.905, 0.08345, 0.9345, 0.01225, 0.9762, 0.05396, 0.905, 0.08345, 0.8755, 0.01225, 0.9345, 0.01225, 0.905, 0.08345, 0.8755, 0.01225, 0.905, 0.08345, 0.8338, 0.05396, 0.2152, 0.5491, 0.4237, 0.5491, 0.4237, 0.7576, 0.2152, 0.7576, 0.4108, 0.2051, 0.4019, 0.247, 0.4379, 0.2414, 0.4414, 0.2249, 0.4112, 0.2708, 0.4461, 0.2957, 0.4552, 0.2605, 0.4415, 0.2507, 0.4461, 0.2957, 0.4887, 0.2909, 0.472, 0.2586, 0.4552, 0.2605, 0.4887, 0.2909, 0.5172, 0.2588, 0.4832, 0.246, 0.472, 0.2586, 0.5172, 0.2588, 0.517, 0.2159, 0.4831, 0.2291, 0.4832, 0.246, 0.517, 0.2159, 0.4882, 0.1842, 0.4718, 0.2166, 0.4831, 0.2291, 0.4882, 0.1842, 0.4455, 0.1798, 0.455, 0.2149, 0.4718, 0.2166, 0.4455, 0.1798, 0.4108, 0.2051, 0.4414, 0.2249, 0.455, 0.2149, 0.5518, 0.06696, 0.5485, 0.04197, 0.6022, 0.02838, 0.6018, 0.06342, 0.5353, 0.2624, 0.5418, 0.2325, 0.6, 0.2408, 0.5996, 0.2811, 0.5418, 0.2325, 0.5459, 0.2035, 0.6003, 0.2078, 0.6, 0.2408, 0.5459, 0.2035, 0.5487, 0.1756, 0.6006, 0.1777, 0.6003, 0.2078, 0.5487, 0.1756, 0.5481, 0.1476, 0.6009, 0.1489, 0.6006, 0.1777, 0.5481, 0.1476, 0.5502, 0.1198, 0.6012, 0.1208, 0.6009, 0.1489, 0.5502, 0.1198, 0.5517, 0.09303, 0.6015, 0.09276, 0.6012, 0.1208, 0.5517, 0.09303, 0.5518, 0.06696, 0.6018, 0.06342, 0.6015, 0.09276, 0.6513, 0.09405, 0.6015, 0.09276, 0.6018, 0.06342, 0.6517, 0.06799, 0.6522, 0.1208, 0.6012, 0.1208, 0.6015, 0.09276, 0.6513, 0.09405, 0.6537, 0.1487, 0.6009, 0.1489, 0.6012, 0.1208, 0.6522, 0.1208, 0.6526, 0.1767, 0.6006, 0.1777, 0.6009, 0.1489, 0.6537, 0.1487, 0.6548, 0.2046, 0.6003, 0.2078, 0.6006, 0.1777, 0.6526, 0.1767, 0.6583, 0.2337, 0.6, 0.2408, 0.6003, 0.2078, 0.6548, 0.2046, 0.6643, 0.2637, 0.5996, 0.2811, 0.6, 0.2408, 0.6583, 0.2337, 0.6517, 0.06799, 0.6018, 0.06342, 0.6022, 0.02838, 0.6556, 0.04307, 0.4458, 0.1801, 0.4551, 0.2153, 0.4414, 0.2251, 0.4109, 0.2052, 0.4884, 0.1847, 0.4718, 0.2171, 0.4551, 0.2153, 0.4458, 0.1801, 0.5171, 0.2166, 0.4831, 0.2296, 0.4718, 0.2171, 0.4884, 0.1847, 0.5171, 0.2595, 0.4831, 0.2465, 0.4831, 0.2296, 0.5171, 0.2166, 0.4884, 0.2914, 0.4718, 0.259, 0.4831, 0.2465, 0.5171, 0.2595, 0.4458, 0.296, 0.4551, 0.2608, 0.4718, 0.259, 0.4884, 0.2914, 0.4109, 0.2709, 0.4414, 0.251, 0.4551, 0.2608, 0.4458, 0.296, 0.4109, 0.2052, 0.4414, 0.2251, 0.4378, 0.2416, 0.4018, 0.2471, 0.8755, 0.1547, 0.8338, 0.1129, 0.905, 0.08345, 0.8755, 0.1547, 0.905, 0.08345, 0.9345, 0.1547, 0.9345, 0.1547, 0.905, 0.08345, 0.9762, 0.1129, 0.9762, 0.1129, 0.905, 0.08345, 0.9762, 0.05396, 0.9762, 0.05396, 0.905, 0.08345, 0.9345, 0.01225, 0.9345, 0.01225, 0.905, 0.08345, 0.8755, 0.01225, 0.8755, 0.01225, 0.905, 0.08345, 0.8338, 0.05396, 0.8338, 0.05396, 0.905, 0.08345, 0.8338, 0.1129, 0.2707, 0.48, 0.2707, 0.4951, 0.007427, 0.4951, 0.007427, 0.48, 0.2707, 0.4651, 0.2707, 0.48, 0.007427, 0.48, 0.007427, 0.4651, 0.2707, 0.4499, 0.2707, 0.4651, 0.007427, 0.4651, 0.007427, 0.4499, 0.2707, 0.435, 0.2707, 0.4499, 0.007427, 0.4499, 0.007427, 0.435, 0.008801, 0.5251, 0.008801, 0.4987, 0.03519, 0.5251, 0.008801, 0.4987, 0.03519, 0.4987, 0.03519, 0.5251, 0.549, 0.5442, 0.5487, 0.828, 0.5858, 0.828, 0.586, 0.5442, 0.4738, 0.5442, 0.4738, 0.828, 0.5105, 0.828, 0.5108, 0.5442, 0.5487, 0.828, 0.549, 0.5442, 0.5108, 0.5442, 0.5105, 0.828, 0.9863, 0.9478, 0.9571, 0.9474, 0.9567, 0.9877, 0.9858, 0.988, 0.438, 0.5442, 0.438, 0.828, 0.4738, 0.828, 0.4738, 0.5442, 0.8711, 0.8484, 0.871, 0.8776, 0.9574, 0.8779, 0.9575, 0.8486, 0.9571, 0.9474, 0.9573, 0.9182, 0.8514, 0.9168, 0.8512, 0.9473, 0.8512, 0.9473, 0.8514, 0.9168, 0.6055, 0.9161, 0.6051, 0.9483, 0.831, 0.8782, 0.8514, 0.9168, 0.871, 0.8776, 0.8306, 0.9859, 0.8705, 0.9867, 0.8512, 0.9473, 0.9573, 0.9182, 0.9574, 0.8779, 0.871, 0.8776, 0.8514, 0.9168, 0.8512, 0.9473, 0.8705, 0.9867, 0.9567, 0.9877, 0.9571, 0.9474, 0.831, 0.8782, 0.6054, 0.8785, 0.6055, 0.9161, 0.8514, 0.9168, 0.6051, 0.9483, 0.6051, 0.9859, 0.8306, 0.9859, 0.8512, 0.9473, 0.8308, 0.8485, 0.6052, 0.8488, 0.6054, 0.8785, 0.831, 0.8782, 0.7378, 0.7131, 0.7378, 0.7736, 0.7243, 0.7587, 0.7243, 0.7283, 0.6972, 0.7131, 0.71, 0.7283, 0.71, 0.7587, 0.6972, 0.7736, 0.9586, 0.7949, 0.9072, 0.7949, 0.9072, 0.7436, 0.9586, 0.7436, 0.9958, 0.7949, 0.9586, 0.7949, 0.9586, 0.7436, 0.9958, 0.7436, 0.9586, 0.7064, 0.9586, 0.7436, 0.9072, 0.7436, 0.9072, 0.7064, 0.87, 0.7436, 0.9072, 0.7436, 0.9072, 0.7949, 0.87, 0.7949, 0.9072, 0.8321, 0.9072, 0.7949, 0.9586, 0.7949, 0.9586, 0.8321, 0.4842, 0.7506, 0.4842, 0.7134, 0.5356, 0.7134, 0.5356, 0.7506, 0.447, 0.6621, 0.4842, 0.6621, 0.4842, 0.7134, 0.447, 0.7134, 0.5356, 0.6249, 0.5356, 0.6621, 0.4842, 0.6621, 0.4842, 0.6249, 0.5728, 0.7134, 0.5356, 0.7134, 0.5356, 0.6621, 0.5728, 0.6621, 0.5356, 0.7134, 0.4842, 0.7134, 0.4842, 0.6621, 0.5356, 0.6621, 0.5356, 0.7134, 0.5356, 0.6621, 0.4842, 0.6621, 0.4842, 0.7134, 0.5728, 0.7134, 0.5728, 0.6621, 0.5356, 0.6621, 0.5356, 0.7134, 0.5356, 0.6249, 0.4842, 0.6249, 0.4842, 0.6621, 0.5356, 0.6621, 0.447, 0.6621, 0.447, 0.7134, 0.4842, 0.7134, 0.4842, 0.6621, 0.4842, 0.7506, 0.5356, 0.7506, 0.5356, 0.7134, 0.4842, 0.7134, 0.9072, 0.8321, 0.9586, 0.8321, 0.9586, 0.7949, 0.9072, 0.7949, 0.87, 0.7436, 0.87, 0.7949, 0.9072, 0.7949, 0.9072, 0.7436, 0.9586, 0.7064, 0.9072, 0.7064, 0.9072, 0.7436, 0.9586, 0.7436, 0.9958, 0.7949, 0.9958, 0.7436, 0.9586, 0.7436, 0.9586, 0.7949, 0.9586, 0.7949, 0.9586, 0.7436, 0.9072, 0.7436, 0.9072, 0.7949])
me_catapult.materials.append(mat_catapult)
me_catapult.materials.append(mat_catapultnocull)
me_catapult.use_remesh_preserve_volume = False
me_catapult.use_remesh_preserve_attributes = False
me_catapult.use_mirror_vertex_groups = False
me_catapult.update()
arm_armature = bpy.data.armatures.new('Armature')  # bones are not reproduced

# ---- objects
ob_lamp_001 = bpy.data.objects.new('Lamp.001', light_spot_001)
ob_camera_004 = bpy.data.objects.new('Camera.004', cam_camera_003)
ob_camera_003 = bpy.data.objects.new('Camera.003', cam_camera_004)
ob_catapult = bpy.data.objects.new('Catapult', me_catapult)
ob_camera_002 = bpy.data.objects.new('Camera.002', cam_camera_002)
ob_camera_001 = bpy.data.objects.new('Camera.001', cam_camera_001)
ob_lamp = bpy.data.objects.new('Lamp', light_spot)
ob_camera = bpy.data.objects.new('Camera', cam_camera)
ob_armature = bpy.data.objects.new('Armature', arm_armature)

# ---- transforms, parenting, visibility, modifiers, constraints
ob_lamp_001.location = (21.41, 8.878, 15.06)
ob_lamp_001.rotation_euler = (0.0, 0.0, 1.571)
ob_lamp_001.lock_rotations_4d = False
ob_lamp_001.empty_display_type = 'ARROWS'
ob_lamp_001.color = (0.0, 0.0, 0.0, 0.0)
ob_lamp_001.lineart.crease_threshold = 0.0
ob_camera_004.location = (13.5, -10.74, 11.44)
ob_camera_004.rotation_euler = (1.109, 0.01082, 0.8307)
ob_camera_004.lock_rotations_4d = False
ob_camera_004.empty_display_type = 'ARROWS'
ob_camera_004.color = (0.0, 0.0, 0.0, 0.0)
ob_camera_004.display_type = 'WIRE'
ob_camera_004.lineart.crease_threshold = 0.0
ob_camera_003.location = (12.64, 8.051, 15.02)
ob_camera_003.rotation_euler = (0.8384, 0.05735, -4.254)
ob_camera_003.lock_rotations_4d = False
ob_camera_003.empty_display_type = 'ARROWS'
ob_camera_003.color = (0.0, 0.0, 0.0, 0.0)
ob_camera_003.display_type = 'WIRE'
ob_camera_003.lineart.crease_threshold = 0.0
ob_catapult.location = (0.0, 0.0, 0.0)
ob_catapult.lock_rotations_4d = False
ob_catapult.empty_display_type = 'ARROWS'
ob_catapult.lineart.crease_threshold = 0.0
_vg = ob_catapult.vertex_groups.new(name='main')
_vg.add([183, 184, 185, 186, 187, 188, 189, 190, 191, 192, 193, 194, 195, 196, 197, 198, 199, 200, 201, 202, 203, 204, 205, 206, 207, 208, 209, 210, 211, 212, 213, 214, 215, 216, 263, 264, 265, 266, 267, 268, 269, 270, 271, 272, 273, 274, 275, 276, 277, 278, 279, 280, 281, 282, 283, 284, 285, 286, 287, 288, 289, 290, 291, 292, 293, 294, 295, 296, 297, 298, 299, 300, 301, 302, 303, 304, 305, 306, 307, 308, 309, 310, 311, 312, 313, 314, 315, 316, 317, 318, 319, 320, 321, 322, 323, 324, 325, 326, 327, 328, 329, 330, 331, 332, 333, 334, 536, 537, 538, 539, 540, 541, 542, 543, 544, 545, 546, 547, 548, 549, 550, 551, 552, 553], 1.0, 'REPLACE')
_vg = ob_catapult.vertex_groups.new(name='arm')
_vg.add([0, 1, 2, 3, 4, 5, 6, 7, 8, 9, 10, 11, 12, 13, 14, 15, 16, 17, 18, 19, 20, 21, 22, 23, 24, 25, 26, 27, 28, 29, 30, 31, 32, 33, 34, 35, 36, 37, 38, 39, 40, 41, 42, 43, 44, 45, 46, 47, 48, 49, 50, 51, 52, 53, 54, 55, 56, 57, 58, 59, 60, 61, 62, 63, 64, 65, 66, 67, 68, 69, 70, 71, 72, 73, 74, 75, 76, 77, 78, 79, 80, 81, 82, 83, 84, 85, 86, 87, 88, 89, 90, 91, 92, 93, 94, 95, 96, 97, 98, 99, 100, 101, 102, 103, 104, 105, 106, 107, 108, 109, 110, 111, 112, 113, 114, 115, 116, 117, 118, 119, 120, 121, 122, 123, 124, 125, 126, 127, 128, 129, 130, 131, 132, 133, 134, 135, 136, 137, 138, 139, 140, 141, 142, 143, 144, 145, 146, 147, 148, 149, 150, 151, 152, 153, 154, 155, 156, 157, 158, 159, 160, 161, 162, 163, 164, 165, 166, 167, 168, 169, 170, 171, 172, 173, 174, 175, 176, 177, 178, 179, 180, 181, 182, 554, 555, 556, 557, 558, 559, 560, 561, 562, 563, 564, 565, 566, 567, 568, 569, 570, 571, 572, 573, 574, 575, 576, 577, 578, 579, 580, 581, 582, 583, 584, 585], 1.0, 'REPLACE')
_vg = ob_catapult.vertex_groups.new(name='wheel_FL')
_vg.add([458, 459, 460, 461, 462, 463, 464, 465, 466, 467, 468, 469, 470, 471, 472, 473, 474, 475, 476, 477, 478, 479, 480, 481, 482, 483, 484, 485, 486, 487, 488, 489, 490, 491], 1.0, 'REPLACE')
_vg = ob_catapult.vertex_groups.new(name='wheel_FR')
_vg.add([424, 425, 426, 427, 428, 429, 430, 431, 432, 433, 434, 435, 436, 437, 438, 439, 440, 441, 442, 443, 444, 445, 446, 447, 448, 449, 450, 451, 452, 453, 454, 455, 456, 457], 1.0, 'REPLACE')
_vg = ob_catapult.vertex_groups.new(name='wheel_BL')
_vg.add([356, 357, 358, 359, 360, 361, 362, 363, 364, 365, 366, 367, 368, 369, 370, 371, 372, 373, 374, 375, 376, 377, 378, 379, 380, 381, 382, 383, 384, 385, 386, 387, 388, 389], 1.0, 'REPLACE')
_vg = ob_catapult.vertex_groups.new(name='wheel_BR')
_vg.add([390, 391, 392, 393, 394, 395, 396, 397, 398, 399, 400, 401, 402, 403, 404, 405, 406, 407, 408, 409, 410, 411, 412, 413, 414, 415, 416, 417, 418, 419, 420, 421, 422, 423], 1.0, 'REPLACE')
_vg = ob_catapult.vertex_groups.new(name='spin_wheel')
_vg.add([217, 218, 219, 220, 221, 222, 223, 224, 225, 226, 227, 228, 229, 230, 231, 232, 233, 234, 235, 236, 237, 238, 239, 240, 241, 242, 243, 244, 245, 246, 247, 248, 249, 250, 251, 252, 253, 254, 255, 256, 257, 258, 259, 260, 261, 262, 494, 495, 496, 497, 498, 499, 500, 501, 502, 503, 504, 505, 506, 507, 508, 509, 510, 511, 512, 513, 514, 515, 516, 517, 518, 519, 520, 521, 522, 523, 524, 525, 526, 527, 528, 529, 530, 531, 532, 533, 534, 535], 1.0, 'REPLACE')
_vg = ob_catapult.vertex_groups.new(name='catch')
_vg.add([335, 336, 337, 338, 339, 340, 341, 342, 343, 344, 345, 346, 347, 348, 349, 350, 351, 352, 353, 354, 355, 492, 493], 1.0, 'REPLACE')
_m = ob_catapult.modifiers.new('Armature', 'ARMATURE')
_m.object = ob_armature
_m = ob_catapult.modifiers.new('Auto Smooth', 'NODES')
_m.node_group = ng_auto_smooth
_gi = [s.identifier for s in ng_auto_smooth.interface.items_tree if s.item_type == 'SOCKET' and s.in_out == 'INPUT']
_m[_gi[1]] = 1.396  # Angle
ob_camera_002.location = (19.57, 1.383, 6.303)
ob_camera_002.rotation_euler = (1.571, 0.0, 1.571)
ob_camera_002.lock_rotations_4d = False
ob_camera_002.empty_display_type = 'ARROWS'
ob_camera_002.lineart.crease_threshold = 0.0
ob_camera_001.location = (-10.7, 12.83, 14.77)
ob_camera_001.rotation_euler = (0.9071, -0.01456, -2.375)
ob_camera_001.lock_rotations_4d = False
ob_camera_001.empty_display_type = 'ARROWS'
ob_camera_001.color = (0.0, 0.0, 0.0, 0.0)
ob_camera_001.display_type = 'WIRE'
ob_camera_001.lineart.crease_threshold = 0.0
ob_lamp.location = (-0.1054, 1.229, 26.06)
ob_lamp.rotation_euler = (0.0, 0.0, 1.571)
ob_lamp.lock_rotations_4d = False
ob_lamp.empty_display_type = 'ARROWS'
ob_lamp.color = (0.0, 0.0, 0.0, 0.0)
ob_lamp.lineart.crease_threshold = 0.0
ob_camera.location = (13.49, -15.51, 12.57)
ob_camera.rotation_euler = (1.109, 0.01082, 0.7216)
ob_camera.lock_rotations_4d = False
ob_camera.empty_display_type = 'ARROWS'
ob_camera.color = (0.0, 0.0, 0.0, 0.0)
ob_camera.display_type = 'WIRE'
ob_camera.lineart.crease_threshold = 0.0
ob_armature.location = (0.0, 0.0, 0.0)
ob_armature.lock_rotations_4d = False
ob_armature.empty_display_type = 'ARROWS'
ob_armature.show_in_front = True
ob_armature.lineart.crease_threshold = 0.0

# ---- collection membership
col_collection_1.objects.link(ob_lamp_001)
col_collection_1.objects.link(ob_camera_004)
col_collection_1.objects.link(ob_camera_003)
col_collection_1.objects.link(ob_catapult)
col_collection_1.objects.link(ob_camera_002)
col_collection_1.objects.link(ob_camera_001)
col_collection_1.objects.link(ob_lamp)
col_collection_1.objects.link(ob_camera)
col_collection_2.objects.link(ob_armature)
col_collection_2.objects.link(ob_lamp_001)
col_collection_2.objects.link(ob_camera_004)
col_collection_2.objects.link(ob_camera_003)
col_collection_2.objects.link(ob_catapult)
col_collection_2.objects.link(ob_camera_002)
col_collection_2.objects.link(ob_camera_001)
col_collection_2.objects.link(ob_lamp)
col_collection_2.objects.link(ob_camera)

# ---- scene / render settings (as saved in the file)
scene.camera = ob_camera
scene.frame_start = 1; scene.frame_end = 40; scene.frame_set(1)
scene.render.engine = 'BLENDER_EEVEE_NEXT'
scene.render.image_settings.quality = 100
scene.render.image_settings.compression = 100
scene.render.image_settings.exr_codec = 'RLE'
scene.render.resolution_x = 400
scene.render.resolution_y = 400
scene.render.pixel_aspect_x = 100.0
scene.render.pixel_aspect_y = 100.0
scene.render.fps = 25
scene.render.dither_intensity = 0.0
scene.render.film_transparent = True
scene.render.use_compositing = False
scene.render.use_sequencer = False
scene.render.bake_margin = 2
scene.render.bake_bias = 0.0
scene.render.use_stamp_time = False
scene.render.use_stamp_date = False
scene.render.use_stamp_frame = False
scene.render.use_stamp_camera = False
scene.render.use_stamp_scene = False
scene.render.use_stamp_filename = False
scene.render.use_stamp_render_time = False
scene.render.stamp_font_size = 0
scene.cycles.use_denoising = False
scene.cycles.samples = 10
scene.cycles.sampling_pattern = 'TABULATED_SOBOL'
scene.cycles.light_sampling_threshold = 0.0
scene.cycles.use_adaptive_sampling = False
scene.cycles.use_light_tree = False
scene.cycles.blur_glossy = 0.0
scene.cycles.volume_bounces = 1
scene.cycles.pixel_filter_type = 'GAUSSIAN'
scene.cycles.sample_clamp_indirect = 0.0
scene.view_settings.view_transform = 'Raw'
bpy.context.view_layer.update()

